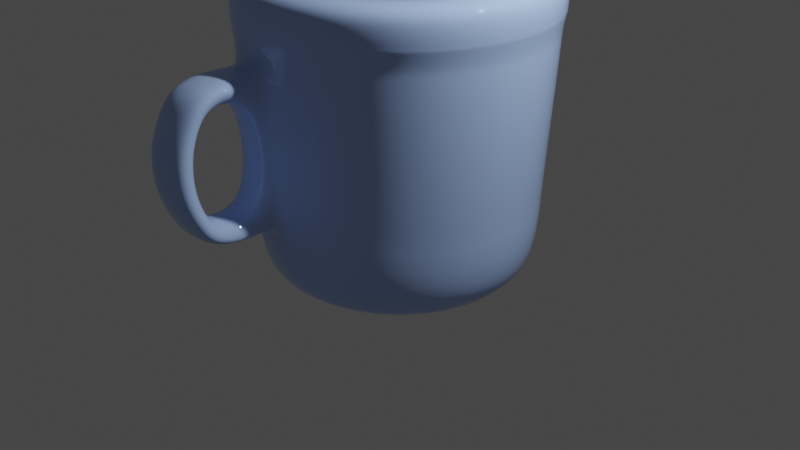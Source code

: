 # Source: cup.blend  (saved by Blender 3.6.11; exported with 4.5.12 LTS)
import bpy
from mathutils import Matrix  # noqa: F401  (used for matrix-valued properties, if any)

bpy.ops.wm.read_factory_settings(use_empty=True)
scene = bpy.context.scene
scene.name = 'Scene'

# ---- collections
col_collection = bpy.data.collections.new('Collection'); scene.collection.children.link(col_collection)

# ---- images (referenced by path relative to the original .blend; pixels are not part of the script)
import os
ASSET_DIR = os.environ.get("B2B_ASSET_DIR", "")  # directory of the original .blend (textures are referenced by path, not embedded)
HERE = os.path.dirname(os.path.abspath(__file__))  # packed textures are extracted next to this script under _unpacked/

def load_image(name, relpath, width, height, colorspace="sRGB"):
    """Load a texture the original file referenced (path relative to the .blend, or extracted next to this script)."""
    p = next((c for c in (os.path.join(HERE, relpath), os.path.join(ASSET_DIR, relpath)) if relpath and os.path.exists(c)), "")
    if p:
        img = bpy.data.images.load(p, check_existing=True)
        img.name = name
    else:  # same state as the original file: an image datablock whose file is absent (Cycles renders it pink)
        img = bpy.data.images.new(name, width, height)
        img.source = "FILE"
        img.filepath = "//" + (relpath or name)
    img.colorspace_settings.name = colorspace
    return img
img_google_logo_667x400_png = load_image('google_logo-667x400.png', 'google_logo-667x400.png', 1024, 1024, 'sRGB')

# ---- materials (node trees are filled in below, after node groups)
mat_material_002 = bpy.data.materials.new('Material.002')
mat_material_002.use_transparent_shadow = False

# ---- node groups
ng_geometry_nodes = bpy.data.node_groups.new('Geometry Nodes', 'GeometryNodeTree')
_s = ng_geometry_nodes.interface.new_socket(name='Geometry', in_out='OUTPUT', socket_type='NodeSocketGeometry')
_s = ng_geometry_nodes.interface.new_socket(name='Geometry', in_out='INPUT', socket_type='NodeSocketGeometry')
ng_geometry_nodes.is_modifier = True
_N = ng_geometry_nodes.nodes; _L = ng_geometry_nodes.links
n0 = _N.new('NodeGroupInput'); n0.name = 'Group Input'; n0.location = (-340, 0)
n1 = _N.new('NodeGroupOutput'); n1.name = 'Group Output'; n1.location = (200, 0)
_L.new(n0.outputs[0], n1.inputs[0])
n1.is_active_output = True

# ---- material node trees
mat_material_002.use_nodes = True; mat_material_002.node_tree.nodes.clear()
_N = mat_material_002.node_tree.nodes; _L = mat_material_002.node_tree.links
n0 = _N.new('ShaderNodeBsdfTransparent'); n0.name = 'Transparent BSDF'; n0.location = (545, 466)
n0.inputs[0].default_value = (1.0, 0.7563, 0.7993, 1.0)
n1 = _N.new('ShaderNodeMixShader'); n1.name = 'Mix Shader'; n1.location = (709, 664)
n2 = _N.new('ShaderNodeMix'); n2.name = 'Mix'; n2.location = (5, 530)
n2.data_type = 'RGBA'
n2.inputs[6].default_value = (0.4159, 0.5845, 1.0, 1.0)
n3 = _N.new('ShaderNodeOutputMaterial'); n3.name = 'Material Output'; n3.location = (1058, 620)
n4 = _N.new('ShaderNodeBsdfPrincipled'); n4.name = 'Principled BSDF'; n4.location = (276, 864)
n4.distribution = 'GGX'
n4.subsurface_method = 'RANDOM_WALK_SKIN'
n4.inputs[2].default_value = 0.0
n4.inputs[3].default_value = 1.45
n4.inputs[11].default_value = 1.01
n4.inputs[27].default_value = (0.0, 0.0, 0.0, 1.0)
n4.inputs[28].default_value = 1.0
n5 = _N.new('ShaderNodeTexImage'); n5.name = 'Image Texture.001'; n5.location = (-384, 614)
n5.image = img_google_logo_667x400_png
n5.extension = 'CLIP'
n6 = _N.new('ShaderNodeMapping'); n6.name = 'Mapping'; n6.location = (-564, 574)
n6.inputs[1].default_value = (0.1, 0.1, 0.0)
n6.inputs[3].default_value = (0.8, 1.0, 1.0)
n7 = _N.new('ShaderNodeTexCoord'); n7.name = 'Texture Coordinate'; n7.location = (-744, 574)
_L.new(n0.outputs[0], n1.inputs[2])
_L.new(n4.outputs[0], n1.inputs[1])
_L.new(n5.outputs[1], n2.inputs[0])
_L.new(n2.outputs[2], n4.inputs[0])
_L.new(n5.outputs[0], n2.inputs[7])
_L.new(n5.outputs[0], n1.inputs[0])
_L.new(n1.outputs[0], n3.inputs[0])
_L.new(n6.outputs[0], n5.inputs[0])
_L.new(n7.outputs[2], n6.inputs[0])
n3.is_active_output = True

# ---- world
world_world = bpy.data.worlds.new('World'); scene.world = world_world
world_world.use_nodes = True; world_world.node_tree.nodes.clear()
_N = world_world.node_tree.nodes; _L = world_world.node_tree.links
n0 = _N.new('ShaderNodeOutputWorld'); n0.name = 'World Output'; n0.location = (300, 300)
n1 = _N.new('ShaderNodeBackground'); n1.name = 'Background'; n1.location = (10, 300)
n1.inputs[0].default_value = (0.05088, 0.05088, 0.05088, 1.0)
_L.new(n1.outputs[0], n0.inputs[0])
n0.is_active_output = True
world_world.color = (0.05088, 0.05088, 0.05088)
world_world.use_sun_shadow = False
world_world.sun_shadow_jitter_overblur = 0.0

# ---- cameras
cam_camera = bpy.data.cameras.new('Camera')
cam_camera.clip_end = 100.0
cam_camera.ortho_scale = 7.314

# ---- lights
light_light = bpy.data.lights.new('Light', 'POINT')
light_light.transmission_factor = 0.0
light_light.energy = 1000.0
light_light.shadow_soft_size = 0.1
light_light.shadow_maximum_resolution = 0.006
light_light.use_absolute_resolution = True

# ---- meshes
me_circle = bpy.data.meshes.new('Circle')
me_circle.from_pydata([(0.0, 1.0, 0.0), (-0.1951, 0.9808, 0.0), (-0.3827, 0.9239, 0.0), (-0.5556, 0.8315, 0.0), (-0.7071, 0.7071, 0.0), (-0.8315, 0.5556, 0.0), (-0.9239, 0.3827, 0.0), (-0.9808, 0.1951, 0.0), (-1.0, 0.0, 0.0), (-0.9808, -0.1951, 0.0), (-0.9239, -0.3827, 0.0), (-0.8315, -0.5556, 0.0), (-0.7071, -0.7071, 0.0), (-0.5556, -0.8315, 0.0), (-0.3827, -0.9239, 0.0), (-0.1951, -0.9808, 0.0), (0.0, -1.0, 0.0), (0.1951, -0.9808, 0.0), (0.3827, -0.9239, 0.0), (0.5556, -0.8315, 0.0), (0.7071, -0.7071, 0.0), (0.8315, -0.5556, 0.0), (0.9239, -0.3827, 0.0), (0.9808, -0.1951, 0.0), (1.0, 0.0, 0.0), (0.9808, 0.1951, 0.0), (0.9239, 0.3827, 0.0), (0.8315, 0.5556, 0.0), (0.7071, 0.7071, 0.0), (0.5556, 0.8315, 0.0), (0.3827, 0.9239, 0.0), (0.1951, 0.9808, 0.0), (0.0, 1.0, 2.614), (-0.1951, 0.9808, 2.614), (-0.3827, 0.9239, 2.614), (-0.5556, 0.8315, 2.614), (-0.7071, 0.7071, 2.614), (-0.8315, 0.5556, 2.614), (-0.9239, 0.3827, 2.614), (-0.9808, 0.1951, 2.614), (-1.0, 0.0, 2.614), (-0.9808, -0.1951, 2.614), (-0.9239, -0.3827, 2.614), (-0.8315, -0.5556, 2.614), (-0.7071, -0.7071, 2.614), (-0.5556, -0.8315, 2.614), (-0.3827, -0.9239, 2.614), (-0.1951, -0.9808, 2.614), (0.0, -1.0, 2.614), (0.1951, -0.9808, 2.614), (0.3827, -0.9239, 2.614), (0.5556, -0.8315, 2.614), (0.7071, -0.7071, 2.614), (0.8315, -0.5556, 2.614), (0.9239, -0.3827, 2.614), (0.9808, -0.1951, 2.614), (1.0, 0.0, 2.614), (0.9808, 0.1951, 2.614), (0.9239, 0.3827, 2.614), (0.8315, 0.5556, 2.614), (0.7071, 0.7071, 2.614), (0.5556, 0.8315, 2.614), (0.3827, 0.9239, 2.614), (0.1951, 0.9808, 2.614), (0.0, 1.0, 0.0), (-0.1951, 0.9808, 0.0), (-0.3827, 0.9239, 0.0), (-0.5556, 0.8315, 0.0), (-0.7071, 0.7071, 0.0), (-0.8315, 0.5556, 0.0), (-0.9239, 0.3827, 0.0), (-0.9808, 0.1951, 0.0), (-1.0, 0.0, 0.0), (-0.9808, -0.1951, 0.0), (-0.9239, -0.3827, 0.0), (-0.8315, -0.5556, 0.0), (-0.7071, -0.7071, 0.0), (-0.5556, -0.8315, 0.0), (-0.3827, -0.9239, 0.0), (-0.1951, -0.9808, 0.0), (0.0, -1.0, 0.0), (0.1951, -0.9808, 0.0), (0.3827, -0.9239, 0.0), (0.5556, -0.8315, 0.0), (0.7071, -0.7071, 0.0), (0.8315, -0.5556, 0.0), (0.9239, -0.3827, 0.0), (0.9808, -0.1951, 0.0), (1.0, 0.0, 0.0), (0.9808, 0.1951, 0.0), (0.9239, 0.3827, 0.0), (0.8315, 0.5556, 0.0), (0.7071, 0.7071, 0.0), (0.5556, 0.8315, 0.0), (0.3827, 0.9239, 0.0), (0.1951, 0.9808, 0.0), (-4.071e-09, 0.6637, 0.0), (-0.1295, 0.651, 0.0), (-0.254, 0.6132, 0.0), (-0.3687, 0.5519, 0.0), (-0.4693, 0.4693, 0.0), (-0.5519, 0.3687, 0.0), (-0.6132, 0.254, 0.0), (-0.651, 0.1295, 0.0), (-0.6637, 5.011e-09, 0.0), (-0.651, -0.1295, 0.0), (-0.6132, -0.254, 0.0), (-0.5519, -0.3687, 0.0), (-0.4693, -0.4693, 0.0), (-0.3687, -0.5519, 0.0), (-0.254, -0.6132, 0.0), (-0.1295, -0.651, 0.0), (-4.071e-09, -0.6637, 0.0), (0.1295, -0.651, 0.0), (0.254, -0.6132, 0.0), (0.3687, -0.5519, 0.0), (0.4693, -0.4693, 0.0), (0.5519, -0.3687, 0.0), (0.6132, -0.254, 0.0), (0.651, -0.1295, 0.0), (0.6637, 5.011e-09, 0.0), (0.651, 0.1295, 0.0), (0.6132, 0.254, 0.0), (0.5519, 0.3687, 0.0), (0.4693, 0.4693, 0.0), (0.3687, 0.5519, 0.0), (0.254, 0.6132, 0.0), (0.1295, 0.651, 0.0), (-2.482e-09, 0.4313, 0.0), (-0.08414, 0.423, 0.0), (-0.165, 0.3985, 0.0), (-0.2396, 0.3586, 0.0), (-0.305, 0.305, 0.0), (-0.3586, 0.2396, 0.0), (-0.3985, 0.165, 0.0), (-0.423, 0.08414, 0.0), (-0.4313, 5.865e-09, 0.0), (-0.423, -0.08414, 0.0), (-0.3985, -0.165, 0.0), (-0.3586, -0.2396, 0.0), (-0.305, -0.305, 0.0), (-0.2396, -0.3586, 0.0), (-0.165, -0.3985, 0.0), (-0.08414, -0.423, 0.0), (-2.482e-09, -0.4313, 0.0), (0.08414, -0.423, 0.0), (0.165, -0.3985, 0.0), (0.2396, -0.3586, 0.0), (0.305, -0.305, 0.0), (0.3586, -0.2396, 0.0), (0.3985, -0.165, 0.0), (0.423, -0.08414, 0.0), (0.4313, 5.865e-09, 0.0), (0.423, 0.08414, 0.0), (0.3985, 0.165, 0.0), (0.3586, 0.2396, 0.0), (0.305, 0.305, 0.0), (0.2396, 0.3586, 0.0), (0.165, 0.3985, 0.0), (0.08414, 0.423, 0.0), (-0.1951, -0.9808, 1.631), (0.0, -1.0, 1.631), (-0.3827, 0.9239, 1.631), (-0.5556, 0.8315, 1.631), (0.5556, 0.8315, 1.631), (0.3827, 0.9239, 1.631), (0.1951, -0.9808, 1.631), (-0.7071, 0.7071, 1.631), (0.1951, 0.9808, 1.631), (0.3827, -0.9239, 1.631), (-0.8315, 0.5556, 1.631), (0.0, 1.0, 1.631), (0.5556, -0.8315, 1.631), (-0.9239, 0.3827, 1.631), (0.7071, -0.7071, 1.631), (-0.9808, 0.1951, 1.631), (0.8315, -0.5556, 1.631), (-1.0, 0.0, 1.631), (0.9239, -0.3827, 1.631), (-0.9808, -0.1951, 1.631), (0.9808, -0.1951, 1.631), (-0.9239, -0.3827, 1.631), (1.0, 0.0, 1.631), (-0.8315, -0.5556, 1.631), (0.9808, 0.1951, 1.631), (-0.7071, -0.7071, 1.631), (0.9239, 0.3827, 1.631), (-0.5556, -0.8315, 1.631), (0.8315, 0.5556, 1.631), (-0.3827, -0.9239, 1.631), (-0.1951, 0.9808, 1.631), (0.7071, 0.7071, 1.631), (0.0, 1.367, -0.3686), (-0.2667, 1.341, -0.3686), (-0.5231, 1.263, -0.3686), (-0.7594, 1.136, -0.3686), (-0.9665, 0.9665, -0.3686), (-1.136, 0.7594, -0.3686), (-1.263, 0.5231, -0.3686), (-1.341, 0.2667, -0.3686), (-1.367, 0.0, -0.3686), (-1.341, -0.2667, -0.3686), (-1.263, -0.5231, -0.3686), (-1.136, -0.7594, -0.3686), (-0.9665, -0.9665, -0.3686), (-0.7594, -1.136, -0.3686), (-0.5231, -1.263, -0.3686), (-0.2667, -1.341, -0.3686), (0.0, -1.367, -0.3686), (0.2667, -1.341, -0.3686), (0.5231, -1.263, -0.3686), (0.7594, -1.136, -0.3686), (0.9665, -0.9665, -0.3686), (1.136, -0.7594, -0.3686), (1.263, -0.5231, -0.3686), (1.341, -0.2667, -0.3686), (1.367, 0.0, -0.3686), (1.341, 0.2667, -0.3686), (1.263, 0.5231, -0.3686), (1.136, 0.7594, -0.3686), (0.9665, 0.9665, -0.3686), (0.7594, 1.136, -0.3686), (0.5231, 1.263, -0.3686), (0.2667, 1.341, -0.3686), (0.0, 1.52, 2.614), (-0.2965, 1.491, 2.614), (-0.5817, 1.404, 2.614), (-0.8445, 1.264, 2.614), (-1.075, 1.075, 2.614), (-1.264, 0.8445, 2.614), (-1.404, 0.5817, 2.614), (-1.491, 0.2965, 2.614), (-1.52, 0.0, 2.614), (-1.491, -0.2965, 2.614), (-1.404, -0.5817, 2.614), (-1.264, -0.8445, 2.614), (-1.075, -1.075, 2.614), (-0.8445, -1.264, 2.614), (-0.5817, -1.404, 2.614), (-0.2965, -1.491, 2.614), (0.0, -1.52, 2.614), (0.2965, -1.491, 2.614), (0.5817, -1.404, 2.614), (0.8445, -1.264, 2.614), (1.075, -1.075, 2.614), (1.264, -0.8445, 2.614), (1.404, -0.5817, 2.614), (1.491, -0.2965, 2.614), (1.52, 0.0, 2.614), (1.491, 0.2965, 2.614), (1.404, 0.5817, 2.614), (1.264, 0.8445, 2.614), (1.075, 1.075, 2.614), (0.8445, 1.264, 2.614), (0.5817, 1.404, 2.614), (0.2965, 1.491, 2.614), (0.0, 1.0, -0.52), (-0.1951, 0.9808, -0.52), (-0.3827, 0.9239, -0.52), (-0.5556, 0.8315, -0.52), (-0.7071, 0.7071, -0.52), (-0.8315, 0.5556, -0.52), (-0.9239, 0.3827, -0.52), (-0.9808, 0.1951, -0.52), (-1.0, 0.0, -0.52), (-0.9808, -0.1951, -0.52), (-0.9239, -0.3827, -0.52), (-0.8315, -0.5556, -0.52), (-0.7071, -0.7071, -0.52), (-0.5556, -0.8315, -0.52), (-0.3827, -0.9239, -0.52), (-0.1951, -0.9808, -0.52), (0.0, -1.0, -0.52), (0.1951, -0.9808, -0.52), (0.3827, -0.9239, -0.52), (0.5556, -0.8315, -0.52), (0.7071, -0.7071, -0.52), (0.8315, -0.5556, -0.52), (0.9239, -0.3827, -0.52), (0.9808, -0.1951, -0.52), (1.0, 0.0, -0.52), (0.9808, 0.1951, -0.52), (0.9239, 0.3827, -0.52), (0.8315, 0.5556, -0.52), (0.7071, 0.7071, -0.52), (0.5556, 0.8315, -0.52), (0.3827, 0.9239, -0.52), (0.1951, 0.9808, -0.52), (-4.071e-09, 0.6637, -0.52), (-0.1295, 0.651, -0.52), (-0.254, 0.6132, -0.52), (-0.3687, 0.5519, -0.52), (-0.4693, 0.4693, -0.52), (-0.5519, 0.3687, -0.52), (-0.6132, 0.254, -0.52), (-0.651, 0.1295, -0.52), (-0.6637, 5.011e-09, -0.52), (-0.651, -0.1295, -0.52), (-0.6132, -0.254, -0.52), (-0.5519, -0.3687, -0.52), (-0.4693, -0.4693, -0.52), (-0.3687, -0.5519, -0.52), (-0.254, -0.6132, -0.52), (-0.1295, -0.651, -0.52), (-4.071e-09, -0.6637, -0.52), (0.1295, -0.651, -0.52), (0.254, -0.6132, -0.52), (0.3687, -0.5519, -0.52), (0.4693, -0.4693, -0.52), (0.5519, -0.3687, -0.52), (0.6132, -0.254, -0.52), (0.651, -0.1295, -0.52), (0.6637, 5.011e-09, -0.52), (0.651, 0.1295, -0.52), (0.6132, 0.254, -0.52), (0.5519, 0.3687, -0.52), (0.4693, 0.4693, -0.52), (0.3687, 0.5519, -0.52), (0.254, 0.6132, -0.52), (0.1295, 0.651, -0.52), (-2.482e-09, 0.4313, -0.52), (-0.08414, 0.423, -0.52), (-0.165, 0.3985, -0.52), (-0.2396, 0.3586, -0.52), (-0.305, 0.305, -0.52), (-0.3586, 0.2396, -0.52), (-0.3985, 0.165, -0.52), (-0.423, 0.08414, -0.52), (-0.4313, 5.865e-09, -0.52), (-0.423, -0.08414, -0.52), (-0.3985, -0.165, -0.52), (-0.3586, -0.2396, -0.52), (-0.305, -0.305, -0.52), (-0.2396, -0.3586, -0.52), (-0.165, -0.3985, -0.52), (-0.08414, -0.423, -0.52), (-2.482e-09, -0.4313, -0.52), (0.08414, -0.423, -0.52), (0.165, -0.3985, -0.52), (0.2396, -0.3586, -0.52), (0.305, -0.305, -0.52), (0.3586, -0.2396, -0.52), (0.3985, -0.165, -0.52), (0.423, -0.08414, -0.52), (0.4313, 5.865e-09, -0.52), (0.423, 0.08414, -0.52), (0.3985, 0.165, -0.52), (0.3586, 0.2396, -0.52), (0.305, 0.305, -0.52), (0.2396, 0.3586, -0.52), (0.165, 0.3985, -0.52), (0.08414, 0.423, -0.52), (-0.2965, -1.58, 1.903), (-0.07979, -1.664, 1.655), (-0.5817, 1.404, 1.903), (-0.8445, 1.264, 1.903), (0.8445, 1.264, 1.903), (0.5817, 1.404, 1.903), (0.2965, -1.491, 1.903), (-1.075, 1.075, 1.903), (0.2965, 1.491, 1.903), (0.5817, -1.404, 1.903), (-1.264, 0.8445, 1.903), (0.0, 1.52, 1.903), (0.8445, -1.264, 1.903), (-1.404, 0.5817, 1.903), (1.075, -1.075, 1.903), (-1.491, 0.2965, 1.903), (1.264, -0.8445, 1.903), (-1.52, 0.0, 1.903), (1.404, -0.5817, 1.903), (-1.491, -0.2965, 1.903), (1.491, -0.2965, 1.903), (-1.404, -0.5817, 1.903), (1.52, 0.0, 1.903), (-1.264, -0.8445, 1.903), (1.491, 0.2965, 1.903), (-1.075, -1.075, 1.903), (1.404, 0.5817, 1.903), (-0.8445, -1.264, 1.903), (1.264, 0.8445, 1.903), (-0.4697, -1.578, 1.655), (-0.2965, 1.491, 1.903), (1.075, 1.075, 1.903), (-0.07979, -1.591, 0.5725), (-0.7863, 1.177, 0.3515), (0.5416, 1.308, 0.3515), (0.2761, -1.388, 0.3515), (-1.001, 1.001, 0.3515), (0.2761, 1.388, 0.3515), (0.5416, -1.308, 0.3515), (-1.177, 0.7863, 0.3515), (0.0, 1.415, 0.3515), (0.7863, -1.177, 0.3515), (-1.308, 0.5416, 0.3515), (1.001, -1.001, 0.3515), (-1.388, 0.2761, 0.3515), (1.177, -0.7863, 0.3515), (-1.415, 0.0, 0.3515), (1.308, -0.5416, 0.3515), (-1.388, -0.2761, 0.3515), (1.388, -0.2761, 0.3515), (-1.308, -0.5416, 0.3515), (1.415, 0.0, 0.3515), (-1.177, -0.7863, 0.3515), (1.388, 0.2761, 0.3515), (-1.001, -1.001, 0.3515), (1.308, 0.5416, 0.3515), (-0.7863, -1.177, 0.3515), (1.177, 0.7863, 0.3515), (-0.4507, -1.51, 0.5724), (-0.2761, 1.388, 0.3515), (1.001, 1.001, 0.3515), (-0.2761, -1.432, 0.3549), (-0.5416, 1.308, 0.3515), (0.7863, 1.177, 0.3515), (-0.2905, -2.196, 0.3549), (-0.2905, -2.2, 1.903), (-0.4697, -2.117, 1.67), (-0.07979, -2.062, 1.67), (-0.07979, -2.062, 0.5874), (-0.4507, -2.117, 0.5873), (0.009287, -1.486, 0.3423), (0.009287, -2.138, 0.3423), (0.009287, -1.59, 1.886), (-0.5692, -1.475, 1.886), (-0.5294, -1.379, 0.3423), (0.009287, -2.138, 1.886), (-0.5692, -2.138, 1.886), (-0.5294, -2.138, 0.3423), (0.008574, -1.488, 0.2827), (-0.7905, 1.183, 0.2912), (0.5445, 1.315, 0.2912), (0.2776, -1.395, 0.2912), (-1.006, 1.006, 0.2912), (0.2776, 1.396, 0.2912), (0.5445, -1.315, 0.2912), (-1.183, 0.7906, 0.2912), (-5.069e-06, 1.423, 0.2912), (0.7905, -1.183, 0.2912), (-1.315, 0.5446, 0.2912), (1.006, -1.006, 0.2912), (-1.396, 0.2776, 0.2912), (1.183, -0.7905, 0.2912), (-1.423, 4.636e-05, 0.2912), (1.315, -0.5445, 0.2912), (-1.396, -0.2775, 0.2912), (1.396, -0.2775, 0.2912), (-1.315, -0.5445, 0.2912), (1.423, 4.636e-05, 0.2912), (-1.183, -0.7905, 0.2912), (1.396, 0.2776, 0.2912), (-1.006, -1.006, 0.2912), (1.315, 0.5446, 0.2912), (-0.7905, -1.183, 0.2912), (1.183, 0.7906, 0.2912), (-0.5332, -1.38, 0.2827), (-0.2776, 1.396, 0.2912), (1.006, 1.006, 0.2912), (-0.2776, -1.447, 0.2943), (-0.5445, 1.315, 0.2912), (0.7905, 1.183, 0.2912), (0.009287, -2.329, 1.645), (0.009287, -2.448, 1.399), (0.009287, -2.478, 1.144), (0.009287, -2.448, 0.8844), (0.009287, -2.329, 0.6166), (-0.5626, -2.329, 1.645), (-0.5559, -2.448, 1.399), (-0.5493, -2.478, 1.144), (-0.5427, -2.448, 0.8844), (-0.536, -2.329, 0.6166), (-0.07979, -2.172, 1.5), (-0.07979, -2.22, 1.324), (-0.07979, -2.235, 1.144), (-0.07979, -2.22, 0.9626), (-0.07979, -2.172, 0.7777), (-0.4666, -2.228, 1.5), (-0.4634, -2.276, 1.324), (-0.4602, -2.291, 1.144), (-0.457, -2.276, 0.9625), (-0.4539, -2.228, 0.7777), (-0.2905, -2.388, 1.662), (-0.2905, -2.508, 1.415), (-0.2905, -2.538, 1.159), (-0.2905, -2.507, 0.8986), (-0.2905, -2.386, 0.6298), (-0.2965, -1.58, 1.881), (-0.3011, -1.589, 2.085), (-0.5817, 1.404, 2.048), (-0.5967, 1.441, 2.236), (0.8445, 1.264, 2.048), (0.8663, 1.297, 2.236), (0.006428, -1.591, 2.07), (0.009652, -1.592, 1.868), (-0.8663, 1.297, 2.236), (-0.8445, 1.264, 2.048), (0.5967, 1.441, 2.236), (0.5817, 1.404, 2.048), (0.3043, -1.53, 2.237), (0.2965, -1.491, 2.045), (-1.103, 1.103, 2.236), (-1.075, 1.075, 2.048), (0.3042, 1.529, 2.236), (0.2965, 1.491, 2.048), (0.5969, -1.441, 2.237), (0.5817, -1.404, 2.045), (-1.296, 0.8664, 2.236), (-1.264, 0.8445, 2.048), (-6.532e-06, 1.559, 2.236), (0.0, 1.52, 2.048), (0.8665, -1.297, 2.237), (0.8445, -1.264, 2.046), (-1.441, 0.5968, 2.236), (-1.404, 0.5817, 2.048), (1.103, -1.103, 2.237), (1.075, -1.075, 2.046), (-1.529, 0.3043, 2.236), (-1.491, 0.2965, 2.048), (1.297, -0.8663, 2.236), (1.264, -0.8445, 2.047), (-1.559, 7.507e-05, 2.236), (-1.52, 0.0, 2.048), (1.441, -0.5967, 2.236), (1.404, -0.5817, 2.047), (-1.529, -0.3041, 2.236), (-1.491, -0.2965, 2.048), (1.529, -0.3041, 2.236), (1.491, -0.2965, 2.047), (-1.441, -0.5967, 2.236), (-1.404, -0.5817, 2.048), (1.559, 7.512e-05, 2.236), (1.52, 0.0, 2.047), (-1.297, -0.8663, 2.236), (-1.264, -0.8445, 2.048), (1.529, 0.3043, 2.236), (1.491, 0.2965, 2.047), (-1.103, -1.103, 2.236), (-1.075, -1.075, 2.048), (1.441, 0.5968, 2.236), (1.404, 0.5817, 2.047), (-0.8664, -1.297, 2.237), (-0.8445, -1.264, 2.048), (1.296, 0.8664, 2.236), (1.264, 0.8445, 2.047), (-0.5817, -1.474, 2.07), (-0.5687, -1.478, 1.867), (-0.3042, 1.529, 2.236), (-0.2965, 1.491, 2.048), (1.103, 1.103, 2.236), (1.075, 1.075, 2.047), (-0.3075, -1.602, 2.228), (-0.307, -1.573, 2.417), (-0.5966, 1.44, 2.236), (-0.6018, 1.453, 2.421), (0.8662, 1.296, 2.236), (0.8736, 1.308, 2.421), (0.002479, -1.592, 2.412), (0.004717, -1.612, 2.222), (-0.8737, 1.308, 2.421), (-0.8662, 1.296, 2.236), (0.6018, 1.453, 2.421), (0.5966, 1.44, 2.236), (0.3068, -1.542, 2.421), (0.3042, -1.529, 2.236), (-1.112, 1.112, 2.421), (-1.102, 1.103, 2.236), (0.3068, 1.542, 2.421), (0.3042, 1.529, 2.236), (0.6018, -1.453, 2.421), (0.5966, -1.44, 2.236), (-1.308, 0.8737, 2.421), (-1.296, 0.8663, 2.236), (-8.742e-06, 1.573, 2.421), (-6.508e-06, 1.559, 2.236), (0.8736, -1.307, 2.421), (0.8662, -1.296, 2.236), (-1.453, 0.6019, 2.421), (-1.44, 0.5967, 2.236), (1.112, -1.112, 2.421), (1.102, -1.102, 2.236), (-1.542, 0.3069, 2.421), (-1.529, 0.3042, 2.236), (1.307, -0.8735, 2.421), (1.296, -0.8661, 2.236), (-1.573, 0.0001004, 2.421), (-1.559, 7.468e-05, 2.236), (1.453, -0.6017, 2.421), (1.44, -0.5966, 2.236), (-1.542, -0.3067, 2.421), (-1.529, -0.3041, 2.236), (1.542, -0.3067, 2.421), (1.529, -0.3041, 2.236), (-1.453, -0.6017, 2.421), (-1.44, -0.5966, 2.236), (1.573, 0.0001003, 2.421), (1.559, 7.468e-05, 2.236), (-1.308, -0.8736, 2.42), (-1.296, -0.8661, 2.236), (1.542, 0.3069, 2.421), (1.529, 0.3042, 2.236), (-1.112, -1.112, 2.42), (-1.102, -1.102, 2.236), (1.453, 0.6019, 2.421), (1.44, 0.5967, 2.236), (-0.8737, -1.307, 2.42), (-0.8662, -1.296, 2.236), (1.307, 0.8737, 2.421), (1.296, 0.8663, 2.236), (-0.5989, -1.473, 2.412), (-0.597, -1.492, 2.222), (-0.3068, 1.542, 2.421), (-0.3042, 1.529, 2.236), (1.112, 1.112, 2.421), (1.102, 1.103, 2.236)], [], [(161, 160, 47, 48), (163, 162, 34, 35), (165, 164, 61, 62), (166, 161, 48, 49), (167, 163, 35, 36), (168, 165, 62, 63), (169, 166, 49, 50), (170, 167, 36, 37), (171, 168, 63, 32), (172, 169, 50, 51), (173, 170, 37, 38), (174, 172, 51, 52), (175, 173, 38, 39), (176, 174, 52, 53), (177, 175, 39, 40), (178, 176, 53, 54), (179, 177, 40, 41), (180, 178, 54, 55), (181, 179, 41, 42), (182, 180, 55, 56), (183, 181, 42, 43), (184, 182, 56, 57), (185, 183, 43, 44), (186, 184, 57, 58), (187, 185, 44, 45), (188, 186, 58, 59), (189, 187, 45, 46), (190, 171, 32, 33), (191, 188, 59, 60), (160, 189, 46, 47), (162, 190, 33, 34), (164, 191, 60, 61), (15, 16, 80, 79), (2, 3, 67, 66), (29, 30, 94, 93), (16, 17, 81, 80), (3, 4, 68, 67), (30, 31, 95, 94), (17, 18, 82, 81), (4, 5, 69, 68), (31, 0, 64, 95), (18, 19, 83, 82), (5, 6, 70, 69), (19, 20, 84, 83), (6, 7, 71, 70), (20, 21, 85, 84), (7, 8, 72, 71), (21, 22, 86, 85), (8, 9, 73, 72), (22, 23, 87, 86), (9, 10, 74, 73), (23, 24, 88, 87), (10, 11, 75, 74), (24, 25, 89, 88), (11, 12, 76, 75), (25, 26, 90, 89), (12, 13, 77, 76), (26, 27, 91, 90), (13, 14, 78, 77), (0, 1, 65, 64), (27, 28, 92, 91), (14, 15, 79, 78), (1, 2, 66, 65), (28, 29, 93, 92), (77, 78, 110, 109), (64, 65, 97, 96), (91, 92, 124, 123), (78, 79, 111, 110), (65, 66, 98, 97), (92, 93, 125, 124), (79, 80, 112, 111), (66, 67, 99, 98), (93, 94, 126, 125), (80, 81, 113, 112), (67, 68, 100, 99), (94, 95, 127, 126), (81, 82, 114, 113), (68, 69, 101, 100), (95, 64, 96, 127), (82, 83, 115, 114), (69, 70, 102, 101), (83, 84, 116, 115), (70, 71, 103, 102), (84, 85, 117, 116), (71, 72, 104, 103), (85, 86, 118, 117), (72, 73, 105, 104), (86, 87, 119, 118), (73, 74, 106, 105), (87, 88, 120, 119), (74, 75, 107, 106), (88, 89, 121, 120), (75, 76, 108, 107), (89, 90, 122, 121), (76, 77, 109, 108), (90, 91, 123, 122), (112, 113, 145, 144), (99, 100, 132, 131), (126, 127, 159, 158), (113, 114, 146, 145), (100, 101, 133, 132), (127, 96, 128, 159), (114, 115, 147, 146), (101, 102, 134, 133), (115, 116, 148, 147), (102, 103, 135, 134), (116, 117, 149, 148), (103, 104, 136, 135), (117, 118, 150, 149), (104, 105, 137, 136), (118, 119, 151, 150), (105, 106, 138, 137), (119, 120, 152, 151), (106, 107, 139, 138), (120, 121, 153, 152), (107, 108, 140, 139), (121, 122, 154, 153), (108, 109, 141, 140), (122, 123, 155, 154), (109, 110, 142, 141), (96, 97, 129, 128), (123, 124, 156, 155), (110, 111, 143, 142), (97, 98, 130, 129), (124, 125, 157, 156), (111, 112, 144, 143), (98, 99, 131, 130), (125, 126, 158, 157), (129, 130, 131, 132, 133, 134, 135, 136, 137, 138, 139, 140, 141, 142, 143, 144, 145, 146, 147, 148, 149, 150, 151, 152, 153, 154, 155, 156, 157, 158, 159, 128), (29, 28, 191, 164), (2, 1, 190, 162), (15, 14, 189, 160), (28, 27, 188, 191), (1, 0, 171, 190), (14, 13, 187, 189), (27, 26, 186, 188), (13, 12, 185, 187), (26, 25, 184, 186), (12, 11, 183, 185), (25, 24, 182, 184), (11, 10, 181, 183), (24, 23, 180, 182), (10, 9, 179, 181), (23, 22, 178, 180), (9, 8, 177, 179), (22, 21, 176, 178), (8, 7, 175, 177), (21, 20, 174, 176), (7, 6, 173, 175), (20, 19, 172, 174), (6, 5, 170, 173), (19, 18, 169, 172), (0, 31, 168, 171), (5, 4, 167, 170), (18, 17, 166, 169), (31, 30, 165, 168), (4, 3, 163, 167), (17, 16, 161, 166), (30, 29, 164, 165), (3, 2, 162, 163), (16, 15, 160, 161), (554, 226, 225, 611), (556, 253, 252, 613), (563, 241, 240, 557), (565, 228, 227, 559), (567, 255, 254, 561), (569, 242, 241, 563), (571, 229, 228, 565), (573, 224, 255, 567), (575, 243, 242, 569), (577, 230, 229, 571), (611, 225, 224, 573), (581, 231, 230, 577), (583, 245, 244, 579), (585, 232, 231, 581), (587, 246, 245, 583), (589, 233, 232, 585), (591, 247, 246, 587), (593, 234, 233, 589), (595, 248, 247, 591), (597, 235, 234, 593), (599, 249, 248, 595), (601, 236, 235, 597), (603, 250, 249, 599), (605, 237, 236, 601), (607, 251, 250, 603), (609, 238, 237, 605), (613, 252, 251, 607), (579, 244, 243, 575), (557, 240, 239, 552), (559, 227, 226, 554), (561, 254, 253, 556), (207, 271, 272, 208), (194, 258, 259, 195), (221, 285, 286, 222), (208, 272, 273, 209), (195, 259, 260, 196), (222, 286, 287, 223), (209, 273, 274, 210), (196, 260, 261, 197), (223, 287, 256, 192), (210, 274, 275, 211), (197, 261, 262, 198), (211, 275, 276, 212), (198, 262, 263, 199), (212, 276, 277, 213), (199, 263, 264, 200), (213, 277, 278, 214), (200, 264, 265, 201), (214, 278, 279, 215), (201, 265, 266, 202), (215, 279, 280, 216), (202, 266, 267, 203), (216, 280, 281, 217), (203, 267, 268, 204), (217, 281, 282, 218), (204, 268, 269, 205), (218, 282, 283, 219), (205, 269, 270, 206), (192, 256, 257, 193), (219, 283, 284, 220), (206, 270, 271, 207), (193, 257, 258, 194), (220, 284, 285, 221), (269, 301, 302, 270), (256, 288, 289, 257), (283, 315, 316, 284), (270, 302, 303, 271), (257, 289, 290, 258), (284, 316, 317, 285), (271, 303, 304, 272), (258, 290, 291, 259), (285, 317, 318, 286), (272, 304, 305, 273), (259, 291, 292, 260), (286, 318, 319, 287), (273, 305, 306, 274), (260, 292, 293, 261), (287, 319, 288, 256), (274, 306, 307, 275), (261, 293, 294, 262), (275, 307, 308, 276), (262, 294, 295, 263), (276, 308, 309, 277), (263, 295, 296, 264), (277, 309, 310, 278), (264, 296, 297, 265), (278, 310, 311, 279), (265, 297, 298, 266), (279, 311, 312, 280), (266, 298, 299, 267), (280, 312, 313, 281), (267, 299, 300, 268), (281, 313, 314, 282), (268, 300, 301, 269), (282, 314, 315, 283), (304, 336, 337, 305), (291, 323, 324, 292), (318, 350, 351, 319), (305, 337, 338, 306), (292, 324, 325, 293), (319, 351, 320, 288), (306, 338, 339, 307), (293, 325, 326, 294), (307, 339, 340, 308), (294, 326, 327, 295), (308, 340, 341, 309), (295, 327, 328, 296), (309, 341, 342, 310), (296, 328, 329, 297), (310, 342, 343, 311), (297, 329, 330, 298), (311, 343, 344, 312), (298, 330, 331, 299), (312, 344, 345, 313), (299, 331, 332, 300), (313, 345, 346, 314), (300, 332, 333, 301), (314, 346, 347, 315), (301, 333, 334, 302), (288, 320, 321, 289), (315, 347, 348, 316), (302, 334, 335, 303), (289, 321, 322, 290), (316, 348, 349, 317), (303, 335, 336, 304), (290, 322, 323, 291), (317, 349, 350, 318), (321, 320, 351, 350, 349, 348, 347, 346, 345, 344, 343, 342, 341, 340, 339, 338, 337, 336, 335, 334, 333, 332, 331, 330, 329, 328, 327, 326, 325, 324, 323, 322), (415, 356, 383, 412), (414, 354, 382, 411), (426, 413, 416, 429), (412, 383, 380, 409), (411, 382, 363, 392), (426, 425, 379, 408), (409, 380, 378, 407), (408, 379, 377, 406), (407, 378, 376, 405), (406, 377, 375, 404), (405, 376, 374, 403), (404, 375, 373, 402), (403, 374, 372, 401), (402, 373, 371, 400), (401, 372, 370, 399), (400, 371, 369, 398), (399, 370, 368, 397), (398, 369, 367, 396), (397, 368, 366, 395), (396, 367, 365, 394), (395, 366, 364, 393), (394, 365, 362, 391), (393, 364, 361, 390), (392, 363, 360, 389), (391, 362, 359, 388), (390, 361, 358, 387), (389, 360, 357, 386), (388, 359, 355, 385), (387, 358, 424, 422), (386, 357, 356, 415), (385, 355, 354, 414), (413, 422, 423, 416), (33, 32, 224, 225), (34, 33, 225, 226), (35, 34, 226, 227), (36, 35, 227, 228), (37, 36, 228, 229), (38, 37, 229, 230), (39, 38, 230, 231), (40, 39, 231, 232), (41, 40, 232, 233), (42, 41, 233, 234), (43, 42, 234, 235), (44, 43, 235, 236), (45, 44, 236, 237), (46, 45, 237, 238), (47, 46, 238, 239), (48, 47, 239, 240), (49, 48, 240, 241), (50, 49, 241, 242), (51, 50, 242, 243), (52, 51, 243, 244), (53, 52, 244, 245), (54, 53, 245, 246), (55, 54, 246, 247), (56, 55, 247, 248), (57, 56, 248, 249), (58, 57, 249, 250), (59, 58, 250, 251), (60, 59, 251, 252), (61, 60, 252, 253), (62, 61, 253, 254), (63, 62, 254, 255), (32, 63, 255, 224), (430, 422, 413, 459), (431, 385, 414, 460), (432, 386, 415, 461), (433, 387, 422, 430), (434, 388, 385, 431), (435, 389, 386, 432), (436, 390, 387, 433), (437, 391, 388, 434), (438, 392, 389, 435), (439, 393, 390, 436), (440, 394, 391, 437), (441, 395, 393, 439), (442, 396, 394, 440), (443, 397, 395, 441), (444, 398, 396, 442), (445, 399, 397, 443), (446, 400, 398, 444), (447, 401, 399, 445), (448, 402, 400, 446), (449, 403, 401, 447), (450, 404, 402, 448), (451, 405, 403, 449), (452, 406, 404, 450), (453, 407, 405, 451), (454, 408, 406, 452), (455, 409, 407, 453), (456, 426, 408, 454), (457, 411, 392, 438), (458, 412, 409, 455), (459, 413, 426, 456), (460, 414, 411, 457), (461, 415, 412, 458), (352, 425, 428, 417), (424, 352, 417, 427), (384, 410, 421, 420), (384, 420, 423, 422), (353, 384, 422, 424), (410, 381, 425, 426), (472, 419, 427, 462), (481, 421, 429, 471), (421, 410, 426, 429), (381, 418, 428, 425), (419, 353, 424, 427), (472, 477, 418, 419), (381, 353, 419, 418), (384, 353, 381, 410), (497, 562, 555, 492), (495, 560, 553, 490), (493, 558, 551, 488), (549, 614, 608, 543), (547, 612, 574, 509), (545, 610, 606, 541), (543, 608, 604, 539), (541, 606, 602, 537), (539, 604, 600, 535), (537, 602, 598, 533), (535, 600, 596, 531), (533, 598, 594, 529), (531, 596, 592, 527), (529, 594, 590, 525), (527, 592, 588, 523), (525, 590, 586, 521), (523, 588, 584, 519), (521, 586, 582, 517), (519, 584, 580, 515), (517, 582, 578, 513), (515, 580, 576, 511), (513, 578, 572, 507), (511, 576, 570, 505), (509, 574, 568, 503), (507, 572, 566, 501), (505, 570, 564, 499), (503, 568, 562, 497), (501, 566, 560, 495), (499, 564, 558, 493), (356, 491, 550, 383), (354, 489, 548, 382), (352, 487, 546, 425), (221, 461, 458, 220), (194, 460, 457, 193), (207, 459, 456, 206), (220, 458, 455, 219), (193, 457, 438, 192), (206, 456, 454, 205), (219, 455, 453, 218), (205, 454, 452, 204), (218, 453, 451, 217), (204, 452, 450, 203), (217, 451, 449, 216), (203, 450, 448, 202), (216, 449, 447, 215), (202, 448, 446, 201), (215, 447, 445, 214), (201, 446, 444, 200), (214, 445, 443, 213), (200, 444, 442, 199), (213, 443, 441, 212), (199, 442, 440, 198), (212, 441, 439, 211), (198, 440, 437, 197), (211, 439, 436, 210), (192, 438, 435, 223), (197, 437, 434, 196), (210, 436, 433, 209), (223, 435, 432, 222), (196, 434, 431, 195), (209, 433, 430, 208), (222, 432, 461, 221), (195, 431, 460, 194), (208, 430, 459, 207), (486, 416, 423, 466), (471, 429, 416, 486), (428, 467, 482, 417), (467, 468, 483, 482), (468, 469, 484, 483), (469, 470, 485, 484), (470, 471, 486, 485), (417, 482, 462, 427), (482, 483, 463, 462), (483, 484, 464, 463), (484, 485, 465, 464), (485, 486, 466, 465), (420, 421, 481, 476), (476, 481, 480, 475), (475, 480, 479, 474), (474, 479, 478, 473), (473, 478, 477, 472), (418, 477, 467, 428), (477, 478, 468, 467), (478, 479, 469, 468), (479, 480, 470, 469), (480, 481, 471, 470), (420, 476, 466, 423), (476, 475, 465, 466), (475, 474, 464, 465), (474, 473, 463, 464), (473, 472, 462, 463), (358, 500, 494, 424), (357, 498, 491, 356), (355, 496, 489, 354), (552, 239, 238, 609), (366, 516, 512, 364), (383, 550, 544, 380), (425, 546, 542, 379), (380, 544, 540, 378), (379, 542, 538, 377), (378, 540, 536, 376), (377, 538, 534, 375), (376, 536, 532, 374), (375, 534, 530, 373), (374, 532, 528, 372), (373, 530, 526, 371), (372, 528, 524, 370), (371, 526, 522, 369), (370, 524, 520, 368), (369, 522, 518, 367), (368, 520, 516, 366), (367, 518, 514, 365), (382, 548, 510, 363), (365, 514, 508, 362), (364, 512, 506, 361), (363, 510, 504, 360), (362, 508, 502, 359), (361, 506, 500, 358), (360, 504, 498, 357), (359, 502, 496, 355), (492, 555, 614, 549), (490, 553, 612, 547), (488, 551, 610, 545), (492, 549, 550, 491), (490, 547, 548, 489), (488, 545, 546, 487), (549, 543, 544, 550), (547, 509, 510, 548), (545, 541, 542, 546), (543, 539, 540, 544), (541, 537, 538, 542), (539, 535, 536, 540), (537, 533, 534, 538), (535, 531, 532, 536), (533, 529, 530, 534), (531, 527, 528, 532), (529, 525, 526, 530), (527, 523, 524, 528), (525, 521, 522, 526), (523, 519, 520, 524), (521, 517, 518, 522), (519, 515, 516, 520), (517, 513, 514, 518), (515, 511, 512, 516), (513, 507, 508, 514), (511, 505, 506, 512), (509, 503, 504, 510), (507, 501, 502, 508), (505, 499, 500, 506), (503, 497, 498, 504), (501, 495, 496, 502), (499, 493, 494, 500), (497, 492, 491, 498), (495, 490, 489, 496), (493, 488, 487, 494), (556, 613, 614, 555), (554, 611, 612, 553), (552, 609, 610, 551), (613, 607, 608, 614), (611, 573, 574, 612), (609, 605, 606, 610), (607, 603, 604, 608), (605, 601, 602, 606), (603, 599, 600, 604), (601, 597, 598, 602), (599, 595, 596, 600), (597, 593, 594, 598), (595, 591, 592, 596), (593, 589, 590, 594), (591, 587, 588, 592), (589, 585, 586, 590), (587, 583, 584, 588), (585, 581, 582, 586), (583, 579, 580, 584), (581, 577, 578, 582), (579, 575, 576, 580), (577, 571, 572, 578), (575, 569, 570, 576), (573, 567, 568, 574), (571, 565, 566, 572), (569, 563, 564, 570), (567, 561, 562, 568), (565, 559, 560, 566), (563, 557, 558, 564), (561, 556, 555, 562), (559, 554, 553, 560), (557, 552, 551, 558), (424, 494, 487, 352)])
me_circle.polygons.foreach_set('use_smooth', [True] * 587)
_uv = me_circle.uv_layers.new(name='UVMap')
_uv.uv.foreach_set('vector', [0.1591, -3.012, 0.1595, -3.012, 0.1595, -3.031, 0.1591, -3.031, 0.1986, -3.012, 0.2006, -3.012, 0.2006, -3.031, 0.1986, -3.031, 0.2006, -3.012, 0.1986, -3.012, 0.1986, -3.031, 0.2006, -3.031, 0.1595, -3.012, 0.1591, -3.012, 0.1591, -3.031, 0.1595, -3.031, 0.1959, -3.012, 0.1986, -3.012, 0.1986, -3.031, 0.1959, -3.031, 0.2018, -3.012, 0.2006, -3.012, 0.2006, -3.031, 0.2018, -3.031, 0.1607, -3.012, 0.1595, -3.012, 0.1595, -3.031, 0.1607, -3.031, 0.1926, -3.012, 0.1959, -3.012, 0.1959, -3.031, 0.1926, -3.031, 0.2022, -3.012, 0.2018, -3.012, 0.2018, -3.031, 0.2022, -3.031, 0.1627, -3.012, 0.1607, -3.012, 0.1607, -3.031, 0.1627, -3.031, 0.1889, -3.012, 0.1926, -3.012, 0.1926, -3.031, 0.1889, -3.031, 0.1654, -3.012, 0.1627, -3.012, 0.1627, -3.031, 0.1654, -3.031, 0.1848, -3.012, 0.1889, -3.012, 0.1889, -3.031, 0.1848, -3.031, 0.1687, -3.012, 0.1654, -3.012, 0.1654, -3.031, 0.1687, -3.031, 0.1806, -3.012, 0.1848, -3.012, 0.1848, -3.031, 0.1806, -3.031, 0.1724, -3.012, 0.1687, -3.012, 0.1687, -3.031, 0.1724, -3.031, 0.1764, -3.012, 0.1806, -3.012, 0.1806, -3.031, 0.1764, -3.031, 0.1764, -3.012, 0.1724, -3.012, 0.1724, -3.031, 0.1764, -3.031, 0.1724, -3.012, 0.1764, -3.012, 0.1764, -3.031, 0.1724, -3.031, 0.1806, -3.012, 0.1764, -3.012, 0.1764, -3.031, 0.1806, -3.031, 0.1687, -3.012, 0.1724, -3.012, 0.1724, -3.031, 0.1687, -3.031, 0.1848, -3.012, 0.1806, -3.012, 0.1806, -3.031, 0.1848, -3.031, 0.1654, -3.012, 0.1687, -3.012, 0.1687, -3.031, 0.1654, -3.031, 0.1889, -3.012, 0.1848, -3.012, 0.1848, -3.031, 0.1889, -3.031, 0.1627, -3.012, 0.1654, -3.012, 0.1654, -3.031, 0.1627, -3.031, 0.1926, -3.012, 0.1889, -3.012, 0.1889, -3.031, 0.1926, -3.031, 0.1607, -3.012, 0.1627, -3.012, 0.1627, -3.031, 0.1607, -3.031, 0.2018, -3.012, 0.2022, -3.012, 0.2022, -3.031, 0.2018, -3.031, 0.1959, -3.012, 0.1926, -3.012, 0.1926, -3.031, 0.1959, -3.031, 0.1595, -3.012, 0.1607, -3.012, 0.1607, -3.031, 0.1595, -3.031, 0.2006, -3.012, 0.2018, -3.012, 0.2018, -3.031, 0.2006, -3.031, 0.1986, -3.012, 0.1959, -3.012, 0.1959, -3.031, 0.1986, -3.031, 0.1595, -2.98, 0.1591, -2.98, 0.1591, -2.98, 0.1595, -2.98, 0.2006, -2.98, 0.1986, -2.98, 0.1986, -2.98, 0.2006, -2.98, 0.1986, -2.98, 0.2006, -2.98, 0.2006, -2.98, 0.1986, -2.98, 0.1591, -2.98, 0.1595, -2.98, 0.1595, -2.98, 0.1591, -2.98, 0.1986, -2.98, 0.1959, -2.98, 0.1959, -2.98, 0.1986, -2.98, 0.2006, -2.98, 0.2018, -2.98, 0.2018, -2.98, 0.2006, -2.98, 0.1595, -2.98, 0.1607, -2.98, 0.1607, -2.98, 0.1595, -2.98, 0.1959, -2.98, 0.1926, -2.98, 0.1926, -2.98, 0.1959, -2.98, 0.2018, -2.98, 0.2022, -2.98, 0.2022, -2.98, 0.2018, -2.98, 0.1607, -2.98, 0.1627, -2.98, 0.1627, -2.98, 0.1607, -2.98, 0.1926, -2.98, 0.1889, -2.98, 0.1889, -2.98, 0.1926, -2.98, 0.1627, -2.98, 0.1654, -2.98, 0.1654, -2.98, 0.1627, -2.98, 0.1889, -2.98, 0.1848, -2.98, 0.1848, -2.98, 0.1889, -2.98, 0.1654, -2.98, 0.1687, -2.98, 0.1687, -2.98, 0.1654, -2.98, 0.1848, -2.98, 0.1806, -2.98, 0.1806, -2.98, 0.1848, -2.98, 0.1687, -2.98, 0.1724, -2.98, 0.1724, -2.98, 0.1687, -2.98, 0.1806, -2.98, 0.1764, -2.98, 0.1764, -2.98, 0.1806, -2.98, 0.1724, -2.98, 0.1764, -2.98, 0.1764, -2.98, 0.1724, -2.98, 0.1764, -2.98, 0.1724, -2.98, 0.1724, -2.98, 0.1764, -2.98, 0.1764, -2.98, 0.1806, -2.98, 0.1806, -2.98, 0.1764, -2.98, 0.1724, -2.98, 0.1687, -2.98, 0.1687, -2.98, 0.1724, -2.98, 0.1806, -2.98, 0.1848, -2.98, 0.1848, -2.98, 0.1806, -2.98, 0.1687, -2.98, 0.1654, -2.98, 0.1654, -2.98, 0.1687, -2.98, 0.1848, -2.98, 0.1889, -2.98, 0.1889, -2.98, 0.1848, -2.98, 0.1654, -2.98, 0.1627, -2.98, 0.1627, -2.98, 0.1654, -2.98, 0.1889, -2.98, 0.1926, -2.98, 0.1926, -2.98, 0.1889, -2.98, 0.1627, -2.98, 0.1607, -2.98, 0.1607, -2.98, 0.1627, -2.98, 0.2022, -2.98, 0.2018, -2.98, 0.2018, -2.98, 0.2022, -2.98, 0.1926, -2.98, 0.1959, -2.98, 0.1959, -2.98, 0.1926, -2.98, 0.1607, -2.98, 0.1595, -2.98, 0.1595, -2.98, 0.1607, -2.98, 0.2018, -2.98, 0.2006, -2.98, 0.2006, -2.98, 0.2018, -2.98, 0.1959, -2.98, 0.1986, -2.98, 0.1986, -2.98, 0.1959, -2.98, 0.1627, -2.98, 0.1607, -2.98, 0.1674, -2.98, 0.1687, -2.98, 0.2022, -2.98, 0.2018, -2.98, 0.1947, -2.98, 0.1949, -2.98, 0.1926, -2.98, 0.1959, -2.98, 0.1908, -2.98, 0.1886, -2.98, 0.1607, -2.98, 0.1595, -2.98, 0.1666, -2.98, 0.1674, -2.98, 0.2018, -2.98, 0.2006, -2.98, 0.1939, -2.98, 0.1947, -2.98, 0.1959, -2.98, 0.1986, -2.98, 0.1925, -2.98, 0.1908, -2.98, 0.1595, -2.98, 0.1591, -2.98, 0.1663, -2.98, 0.1666, -2.98, 0.2006, -2.98, 0.1986, -2.98, 0.1925, -2.98, 0.1939, -2.98, 0.1986, -2.98, 0.2006, -2.98, 0.1939, -2.98, 0.1925, -2.98, 0.1591, -2.98, 0.1595, -2.98, 0.1666, -2.98, 0.1663, -2.98, 0.1986, -2.98, 0.1959, -2.98, 0.1908, -2.98, 0.1925, -2.98, 0.2006, -2.98, 0.2018, -2.98, 0.1947, -2.98, 0.1939, -2.98, 0.1595, -2.98, 0.1607, -2.98, 0.1674, -2.98, 0.1666, -2.98, 0.1959, -2.98, 0.1926, -2.98, 0.1886, -2.98, 0.1908, -2.98, 0.2018, -2.98, 0.2022, -2.98, 0.1949, -2.98, 0.1947, -2.98, 0.1607, -2.98, 0.1627, -2.98, 0.1687, -2.98, 0.1674, -2.98, 0.1926, -2.98, 0.1889, -2.98, 0.1861, -2.98, 0.1886, -2.98, 0.1627, -2.98, 0.1654, -2.98, 0.1705, -2.98, 0.1687, -2.98, 0.1889, -2.98, 0.1848, -2.98, 0.1834, -2.98, 0.1861, -2.98, 0.1654, -2.98, 0.1687, -2.98, 0.1727, -2.98, 0.1705, -2.98, 0.1848, -2.98, 0.1806, -2.98, 0.1806, -2.98, 0.1834, -2.98, 0.1687, -2.98, 0.1724, -2.98, 0.1752, -2.98, 0.1727, -2.98, 0.1806, -2.98, 0.1764, -2.98, 0.1778, -2.98, 0.1806, -2.98, 0.1724, -2.98, 0.1764, -2.98, 0.1778, -2.98, 0.1752, -2.98, 0.1764, -2.98, 0.1724, -2.98, 0.1752, -2.98, 0.1778, -2.98, 0.1764, -2.98, 0.1806, -2.98, 0.1806, -2.98, 0.1778, -2.98, 0.1724, -2.98, 0.1687, -2.98, 0.1727, -2.98, 0.1752, -2.98, 0.1806, -2.98, 0.1848, -2.98, 0.1834, -2.98, 0.1806, -2.98, 0.1687, -2.98, 0.1654, -2.98, 0.1705, -2.98, 0.1727, -2.98, 0.1848, -2.98, 0.1889, -2.98, 0.1861, -2.98, 0.1834, -2.98, 0.1654, -2.98, 0.1627, -2.98, 0.1687, -2.98, 0.1705, -2.98, 0.1889, -2.98, 0.1926, -2.98, 0.1886, -2.98, 0.1861, -2.98, 0.1663, -2.98, 0.1666, -2.98, 0.1715, -2.98, 0.1713, -2.98, 0.1925, -2.98, 0.1908, -2.98, 0.1872, -2.98, 0.1884, -2.98, 0.1939, -2.98, 0.1947, -2.98, 0.1898, -2.98, 0.1892, -2.98, 0.1666, -2.98, 0.1674, -2.98, 0.172, -2.98, 0.1715, -2.98, 0.1908, -2.98, 0.1886, -2.98, 0.1858, -2.98, 0.1872, -2.98, 0.1947, -2.98, 0.1949, -2.98, 0.1899, -2.98, 0.1898, -2.98, 0.1674, -2.98, 0.1687, -2.98, 0.1729, -2.98, 0.172, -2.98, 0.1886, -2.98, 0.1861, -2.98, 0.1842, -2.98, 0.1858, -2.98, 0.1687, -2.98, 0.1705, -2.98, 0.1741, -2.98, 0.1729, -2.98, 0.1861, -2.98, 0.1834, -2.98, 0.1825, -2.98, 0.1842, -2.98, 0.1705, -2.98, 0.1727, -2.98, 0.1755, -2.98, 0.1741, -2.98, 0.1834, -2.98, 0.1806, -2.98, 0.1806, -2.98, 0.1825, -2.98, 0.1727, -2.98, 0.1752, -2.98, 0.1771, -2.98, 0.1755, -2.98, 0.1806, -2.98, 0.1778, -2.98, 0.1788, -2.98, 0.1806, -2.98, 0.1752, -2.98, 0.1778, -2.98, 0.1788, -2.98, 0.1771, -2.98, 0.1778, -2.98, 0.1752, -2.98, 0.1771, -2.98, 0.1788, -2.98, 0.1778, -2.98, 0.1806, -2.98, 0.1806, -2.98, 0.1788, -2.98, 0.1752, -2.98, 0.1727, -2.98, 0.1755, -2.98, 0.1771, -2.98, 0.1806, -2.98, 0.1834, -2.98, 0.1825, -2.98, 0.1806, -2.98, 0.1727, -2.98, 0.1705, -2.98, 0.1741, -2.98, 0.1755, -2.98, 0.1834, -2.98, 0.1861, -2.98, 0.1842, -2.98, 0.1825, -2.98, 0.1705, -2.98, 0.1687, -2.98, 0.1729, -2.98, 0.1741, -2.98, 0.1861, -2.98, 0.1886, -2.98, 0.1858, -2.98, 0.1842, -2.98, 0.1687, -2.98, 0.1674, -2.98, 0.172, -2.98, 0.1729, -2.98, 0.1949, -2.98, 0.1947, -2.98, 0.1898, -2.98, 0.1899, -2.98, 0.1886, -2.98, 0.1908, -2.98, 0.1872, -2.98, 0.1858, -2.98, 0.1674, -2.98, 0.1666, -2.98, 0.1715, -2.98, 0.172, -2.98, 0.1947, -2.98, 0.1939, -2.98, 0.1892, -2.98, 0.1898, -2.98, 0.1908, -2.98, 0.1925, -2.98, 0.1884, -2.98, 0.1872, -2.98, 0.1666, -2.98, 0.1663, -2.98, 0.1713, -2.98, 0.1715, -2.98, 0.1939, -2.98, 0.1925, -2.98, 0.1884, -2.98, 0.1892, -2.98, 0.1925, -2.98, 0.1939, -2.98, 0.1892, -2.98, 0.1884, -2.98, 0.1898, -2.98, 0.1892, -2.98, 0.1884, -2.98, 0.1872, -2.98, 0.1858, -2.98, 0.1842, -2.98, 0.1825, -2.98, 0.1806, -2.98, 0.1788, -2.98, 0.1771, -2.98, 0.1755, -2.98, 0.1741, -2.98, 0.1729, -2.98, 0.172, -2.98, 0.1715, -2.98, 0.1713, -2.98, 0.1715, -2.98, 0.172, -2.98, 0.1729, -2.98, 0.1741, -2.98, 0.1755, -2.98, 0.1771, -2.98, 0.1788, -2.98, 0.1806, -2.98, 0.1825, -2.98, 0.1842, -2.98, 0.1858, -2.98, 0.1872, -2.98, 0.1884, -2.98, 0.1892, -2.98, 0.1898, -2.98, 0.1899, -2.98, 0.1986, -2.98, 0.1959, -2.98, 0.1959, -3.012, 0.1986, -3.012, 0.2006, -2.98, 0.2018, -2.98, 0.2018, -3.012, 0.2006, -3.012, 0.1595, -2.98, 0.1607, -2.98, 0.1607, -3.012, 0.1595, -3.012, 0.1959, -2.98, 0.1926, -2.98, 0.1926, -3.012, 0.1959, -3.012, 0.2018, -2.98, 0.2022, -2.98, 0.2022, -3.012, 0.2018, -3.012, 0.1607, -2.98, 0.1627, -2.98, 0.1627, -3.012, 0.1607, -3.012, 0.1926, -2.98, 0.1889, -2.98, 0.1889, -3.012, 0.1926, -3.012, 0.1627, -2.98, 0.1654, -2.98, 0.1654, -3.012, 0.1627, -3.012, 0.1889, -2.98, 0.1848, -2.98, 0.1848, -3.012, 0.1889, -3.012, 0.1654, -2.98, 0.1687, -2.98, 0.1687, -3.012, 0.1654, -3.012, 0.1848, -2.98, 0.1806, -2.98, 0.1806, -3.012, 0.1848, -3.012, 0.1687, -2.98, 0.1724, -2.98, 0.1724, -3.012, 0.1687, -3.012, 0.1806, -2.98, 0.1764, -2.98, 0.1764, -3.012, 0.1806, -3.012, 0.1724, -2.98, 0.1764, -2.98, 0.1764, -3.012, 0.1724, -3.012, 0.1764, -2.98, 0.1724, -2.98, 0.1724, -3.012, 0.1764, -3.012, 0.1764, -2.98, 0.1806, -2.98, 0.1806, -3.012, 0.1764, -3.012, 0.1724, -2.98, 0.1687, -2.98, 0.1687, -3.012, 0.1724, -3.012, 0.1806, -2.98, 0.1848, -2.98, 0.1848, -3.012, 0.1806, -3.012, 0.1687, -2.98, 0.1654, -2.98, 0.1654, -3.012, 0.1687, -3.012, 0.1848, -2.98, 0.1889, -2.98, 0.1889, -3.012, 0.1848, -3.012, 0.1654, -2.98, 0.1627, -2.98, 0.1627, -3.012, 0.1654, -3.012, 0.1889, -2.98, 0.1926, -2.98, 0.1926, -3.012, 0.1889, -3.012, 0.1627, -2.98, 0.1607, -2.98, 0.1607, -3.012, 0.1627, -3.012, 0.2022, -2.98, 0.2018, -2.98, 0.2018, -3.012, 0.2022, -3.012, 0.1926, -2.98, 0.1959, -2.98, 0.1959, -3.012, 0.1926, -3.012, 0.1607, -2.98, 0.1595, -2.98, 0.1595, -3.012, 0.1607, -3.012, 0.2018, -2.98, 0.2006, -2.98, 0.2006, -3.012, 0.2018, -3.012, 0.1959, -2.98, 0.1986, -2.98, 0.1986, -3.012, 0.1959, -3.012, 0.1595, -2.98, 0.1591, -2.98, 0.1591, -3.012, 0.1595, -3.012, 0.2006, -2.98, 0.1986, -2.98, 0.1986, -3.012, 0.2006, -3.012, 0.1986, -2.98, 0.2006, -2.98, 0.2006, -3.012, 0.1986, -3.012, 0.1591, -2.98, 0.1595, -2.98, 0.1595, -3.012, 0.1591, -3.012, 0.212, -3.028, 0.2109, -3.031, 0.2128, -3.031, 0.2139, -3.028, 0.2088, -3.028, 0.2079, -3.031, 0.2038, -3.031, 0.2046, -3.028, 0.1474, -3.028, 0.1485, -3.031, 0.1479, -3.031, 0.1463, -3.027, 0.2046, -3.028, 0.2038, -3.031, 0.2079, -3.031, 0.2088, -3.028, 0.2139, -3.028, 0.2128, -3.031, 0.2109, -3.031, 0.212, -3.028, 0.1493, -3.028, 0.1504, -3.031, 0.1485, -3.031, 0.1474, -3.028, 0.1995, -3.028, 0.1988, -3.031, 0.2038, -3.031, 0.2046, -3.028, 0.2145, -3.028, 0.2134, -3.031, 0.2128, -3.031, 0.2139, -3.028, 0.1525, -3.028, 0.1534, -3.031, 0.1504, -3.031, 0.1493, -3.028, 0.1936, -3.028, 0.1932, -3.031, 0.1988, -3.031, 0.1995, -3.028, 0.2139, -3.028, 0.2128, -3.031, 0.2134, -3.031, 0.2145, -3.028, 0.1873, -3.028, 0.187, -3.031, 0.1932, -3.031, 0.1936, -3.028, 0.1618, -3.028, 0.1624, -3.031, 0.1575, -3.031, 0.1567, -3.028, 0.1806, -3.028, 0.1806, -3.031, 0.187, -3.031, 0.1873, -3.028, 0.1677, -3.028, 0.1681, -3.031, 0.1624, -3.031, 0.1618, -3.028, 0.174, -3.028, 0.1742, -3.031, 0.1806, -3.031, 0.1806, -3.028, 0.174, -3.028, 0.1742, -3.031, 0.1681, -3.031, 0.1677, -3.028, 0.1677, -3.028, 0.1681, -3.031, 0.1742, -3.031, 0.174, -3.028, 0.1806, -3.028, 0.1806, -3.031, 0.1742, -3.031, 0.174, -3.028, 0.1618, -3.028, 0.1624, -3.031, 0.1681, -3.031, 0.1677, -3.028, 0.1873, -3.028, 0.187, -3.031, 0.1806, -3.031, 0.1806, -3.028, 0.1567, -3.028, 0.1575, -3.031, 0.1624, -3.031, 0.1618, -3.028, 0.1936, -3.028, 0.1932, -3.031, 0.187, -3.031, 0.1873, -3.028, 0.1524, -3.028, 0.1534, -3.031, 0.1575, -3.031, 0.1567, -3.028, 0.1995, -3.028, 0.1988, -3.031, 0.1932, -3.031, 0.1936, -3.028, 0.1489, -3.027, 0.1504, -3.031, 0.1534, -3.031, 0.1524, -3.028, 0.2046, -3.028, 0.2038, -3.031, 0.1988, -3.031, 0.1995, -3.028, 0.1567, -3.028, 0.1575, -3.031, 0.1534, -3.031, 0.1525, -3.028, 0.1463, -3.027, 0.1479, -3.031, 0.1485, -3.031, 0.1467, -3.027, 0.2088, -3.028, 0.2079, -3.031, 0.2109, -3.031, 0.212, -3.028, 0.212, -3.028, 0.2109, -3.031, 0.2079, -3.031, 0.2088, -3.028, 0.1517, -2.973, 0.1595, -2.97, 0.1591, -2.97, 0.1512, -2.973, 0.2079, -2.973, 0.2006, -2.97, 0.1986, -2.97, 0.2051, -2.973, 0.2051, -2.973, 0.1986, -2.97, 0.2006, -2.97, 0.2079, -2.973, 0.1512, -2.973, 0.1591, -2.97, 0.1595, -2.97, 0.1517, -2.973, 0.2051, -2.973, 0.1986, -2.97, 0.1959, -2.97, 0.2015, -2.973, 0.2079, -2.973, 0.2006, -2.97, 0.2018, -2.97, 0.2095, -2.973, 0.1517, -2.973, 0.1595, -2.97, 0.1607, -2.97, 0.1534, -2.973, 0.2015, -2.973, 0.1959, -2.97, 0.1926, -2.97, 0.197, -2.973, 0.2095, -2.973, 0.2018, -2.97, 0.2022, -2.97, 0.2101, -2.973, 0.1534, -2.973, 0.1607, -2.97, 0.1627, -2.97, 0.1561, -2.973, 0.197, -2.973, 0.1926, -2.97, 0.1889, -2.97, 0.1919, -2.973, 0.1561, -2.973, 0.1627, -2.97, 0.1654, -2.97, 0.1598, -2.973, 0.1919, -2.973, 0.1889, -2.97, 0.1848, -2.97, 0.1864, -2.973, 0.1598, -2.973, 0.1654, -2.97, 0.1687, -2.97, 0.1643, -2.973, 0.1864, -2.973, 0.1848, -2.97, 0.1806, -2.97, 0.1806, -2.973, 0.1643, -2.973, 0.1687, -2.97, 0.1724, -2.97, 0.1694, -2.973, 0.1806, -2.973, 0.1806, -2.97, 0.1764, -2.97, 0.1749, -2.973, 0.1694, -2.973, 0.1724, -2.97, 0.1764, -2.97, 0.1749, -2.973, 0.1749, -2.973, 0.1764, -2.97, 0.1724, -2.97, 0.1694, -2.973, 0.1749, -2.973, 0.1764, -2.97, 0.1806, -2.97, 0.1806, -2.973, 0.1694, -2.973, 0.1724, -2.97, 0.1687, -2.97, 0.1643, -2.973, 0.1806, -2.973, 0.1806, -2.97, 0.1848, -2.97, 0.1864, -2.973, 0.1643, -2.973, 0.1687, -2.97, 0.1654, -2.97, 0.1598, -2.973, 0.1864, -2.973, 0.1848, -2.97, 0.1889, -2.97, 0.1919, -2.973, 0.1598, -2.973, 0.1654, -2.97, 0.1627, -2.97, 0.1561, -2.973, 0.1919, -2.973, 0.1889, -2.97, 0.1926, -2.97, 0.197, -2.973, 0.1561, -2.973, 0.1627, -2.97, 0.1607, -2.97, 0.1534, -2.973, 0.2101, -2.973, 0.2022, -2.97, 0.2018, -2.97, 0.2095, -2.973, 0.197, -2.973, 0.1926, -2.97, 0.1959, -2.97, 0.2015, -2.973, 0.1534, -2.973, 0.1607, -2.97, 0.1595, -2.97, 0.1517, -2.973, 0.2095, -2.973, 0.2018, -2.97, 0.2006, -2.97, 0.2079, -2.973, 0.2015, -2.973, 0.1959, -2.97, 0.1986, -2.97, 0.2051, -2.973, 0.1627, -2.97, 0.1687, -2.97, 0.1674, -2.97, 0.1607, -2.97, 0.2022, -2.97, 0.1949, -2.97, 0.1947, -2.97, 0.2018, -2.97, 0.1926, -2.97, 0.1886, -2.97, 0.1908, -2.97, 0.1959, -2.97, 0.1607, -2.97, 0.1674, -2.97, 0.1666, -2.97, 0.1595, -2.97, 0.2018, -2.97, 0.1947, -2.97, 0.1939, -2.97, 0.2006, -2.97, 0.1959, -2.97, 0.1908, -2.97, 0.1925, -2.97, 0.1986, -2.97, 0.1595, -2.97, 0.1666, -2.97, 0.1663, -2.97, 0.1591, -2.97, 0.2006, -2.97, 0.1939, -2.97, 0.1925, -2.97, 0.1986, -2.97, 0.1986, -2.97, 0.1925, -2.97, 0.1939, -2.97, 0.2006, -2.97, 0.1591, -2.97, 0.1663, -2.97, 0.1666, -2.97, 0.1595, -2.97, 0.1986, -2.97, 0.1925, -2.97, 0.1908, -2.97, 0.1959, -2.97, 0.2006, -2.97, 0.1939, -2.97, 0.1947, -2.97, 0.2018, -2.97, 0.1595, -2.97, 0.1666, -2.97, 0.1674, -2.97, 0.1607, -2.97, 0.1959, -2.97, 0.1908, -2.97, 0.1886, -2.97, 0.1926, -2.97, 0.2018, -2.97, 0.1947, -2.97, 0.1949, -2.97, 0.2022, -2.97, 0.1607, -2.97, 0.1674, -2.97, 0.1687, -2.97, 0.1627, -2.97, 0.1926, -2.97, 0.1886, -2.97, 0.1861, -2.97, 0.1889, -2.97, 0.1627, -2.97, 0.1687, -2.97, 0.1705, -2.97, 0.1654, -2.97, 0.1889, -2.97, 0.1861, -2.97, 0.1834, -2.97, 0.1848, -2.97, 0.1654, -2.97, 0.1705, -2.97, 0.1727, -2.97, 0.1687, -2.97, 0.1848, -2.97, 0.1834, -2.97, 0.1806, -2.97, 0.1806, -2.97, 0.1687, -2.97, 0.1727, -2.97, 0.1752, -2.97, 0.1724, -2.97, 0.1806, -2.97, 0.1806, -2.97, 0.1778, -2.97, 0.1764, -2.97, 0.1724, -2.97, 0.1752, -2.97, 0.1778, -2.97, 0.1764, -2.97, 0.1764, -2.97, 0.1778, -2.97, 0.1752, -2.97, 0.1724, -2.97, 0.1764, -2.97, 0.1778, -2.97, 0.1806, -2.97, 0.1806, -2.97, 0.1724, -2.97, 0.1752, -2.97, 0.1727, -2.97, 0.1687, -2.97, 0.1806, -2.97, 0.1806, -2.97, 0.1834, -2.97, 0.1848, -2.97, 0.1687, -2.97, 0.1727, -2.97, 0.1705, -2.97, 0.1654, -2.97, 0.1848, -2.97, 0.1834, -2.97, 0.1861, -2.97, 0.1889, -2.97, 0.1654, -2.97, 0.1705, -2.97, 0.1687, -2.97, 0.1627, -2.97, 0.1889, -2.97, 0.1861, -2.97, 0.1886, -2.97, 0.1926, -2.97, 0.1663, -2.97, 0.1713, -2.97, 0.1715, -2.97, 0.1666, -2.97, 0.1925, -2.97, 0.1884, -2.97, 0.1872, -2.97, 0.1908, -2.97, 0.1939, -2.97, 0.1892, -2.97, 0.1898, -2.97, 0.1947, -2.97, 0.1666, -2.97, 0.1715, -2.97, 0.172, -2.97, 0.1674, -2.97, 0.1908, -2.97, 0.1872, -2.97, 0.1858, -2.97, 0.1886, -2.97, 0.1947, -2.97, 0.1898, -2.97, 0.1899, -2.97, 0.1949, -2.97, 0.1674, -2.97, 0.172, -2.97, 0.1729, -2.97, 0.1687, -2.97, 0.1886, -2.97, 0.1858, -2.97, 0.1842, -2.97, 0.1861, -2.97, 0.1687, -2.97, 0.1729, -2.97, 0.1741, -2.97, 0.1705, -2.97, 0.1861, -2.97, 0.1842, -2.97, 0.1825, -2.97, 0.1834, -2.97, 0.1705, -2.97, 0.1741, -2.97, 0.1755, -2.97, 0.1727, -2.97, 0.1834, -2.97, 0.1825, -2.97, 0.1806, -2.97, 0.1806, -2.97, 0.1727, -2.97, 0.1755, -2.97, 0.1771, -2.97, 0.1752, -2.97, 0.1806, -2.97, 0.1806, -2.97, 0.1788, -2.97, 0.1778, -2.97, 0.1752, -2.97, 0.1771, -2.97, 0.1788, -2.97, 0.1778, -2.97, 0.1778, -2.97, 0.1788, -2.97, 0.1771, -2.97, 0.1752, -2.97, 0.1778, -2.97, 0.1788, -2.97, 0.1806, -2.97, 0.1806, -2.97, 0.1752, -2.97, 0.1771, -2.97, 0.1755, -2.97, 0.1727, -2.97, 0.1806, -2.97, 0.1806, -2.97, 0.1825, -2.97, 0.1834, -2.97, 0.1727, -2.97, 0.1755, -2.97, 0.1741, -2.97, 0.1705, -2.97, 0.1834, -2.97, 0.1825, -2.97, 0.1842, -2.97, 0.1861, -2.97, 0.1705, -2.97, 0.1741, -2.97, 0.1729, -2.97, 0.1687, -2.97, 0.1861, -2.97, 0.1842, -2.97, 0.1858, -2.97, 0.1886, -2.97, 0.1687, -2.97, 0.1729, -2.97, 0.172, -2.97, 0.1674, -2.97, 0.1949, -2.97, 0.1899, -2.97, 0.1898, -2.97, 0.1947, -2.97, 0.1886, -2.97, 0.1858, -2.97, 0.1872, -2.97, 0.1908, -2.97, 0.1674, -2.97, 0.172, -2.97, 0.1715, -2.97, 0.1666, -2.97, 0.1947, -2.97, 0.1898, -2.97, 0.1892, -2.97, 0.1939, -2.97, 0.1908, -2.97, 0.1872, -2.97, 0.1884, -2.97, 0.1925, -2.97, 0.1666, -2.97, 0.1715, -2.97, 0.1713, -2.97, 0.1663, -2.97, 0.1939, -2.97, 0.1892, -2.97, 0.1884, -2.97, 0.1925, -2.97, 0.1925, -2.97, 0.1884, -2.97, 0.1892, -2.97, 0.1939, -2.97, 0.1898, -2.97, 0.1899, -2.97, 0.1898, -2.97, 0.1892, -2.97, 0.1884, -2.97, 0.1872, -2.97, 0.1858, -2.97, 0.1842, -2.97, 0.1825, -2.97, 0.1806, -2.97, 0.1788, -2.97, 0.1771, -2.97, 0.1755, -2.97, 0.1741, -2.97, 0.1729, -2.97, 0.172, -2.97, 0.1715, -2.97, 0.1713, -2.97, 0.1715, -2.97, 0.172, -2.97, 0.1729, -2.97, 0.1741, -2.97, 0.1755, -2.97, 0.1771, -2.97, 0.1788, -2.97, 0.1806, -2.97, 0.1825, -2.97, 0.1842, -2.97, 0.1858, -2.97, 0.1872, -2.97, 0.1884, -2.97, 0.1892, -2.97, 0.206, -2.987, 0.2079, -3.017, 0.2038, -3.017, 0.2022, -2.987, 0.2088, -2.987, 0.2109, -3.017, 0.2128, -3.017, 0.2106, -2.987, 0.1509, -2.987, 0.1498, -2.987, 0.1333, -2.987, 0.1345, -2.987, 0.2022, -2.987, 0.2038, -3.017, 0.1988, -3.017, 0.1976, -2.987, 0.2106, -2.987, 0.2128, -3.017, 0.2134, -3.017, 0.2112, -2.987, 0.1509, -2.987, 0.1488, -3.017, 0.1534, -3.017, 0.1553, -2.987, 0.1976, -2.987, 0.1988, -3.017, 0.1932, -3.017, 0.1923, -2.987, 0.1553, -2.987, 0.1534, -3.017, 0.1575, -3.017, 0.1591, -2.987, 0.1923, -2.987, 0.1932, -3.017, 0.187, -3.017, 0.1866, -2.987, 1.039, 0.2266, 1.075, 0.9227, 0.9616, 0.9227, 0.9329, 0.2266, 0.1866, -2.987, 0.187, -3.017, 0.1806, -3.017, 0.1806, -2.987, 0.9329, 0.2266, 0.9616, 0.9227, 0.8321, 0.9227, 0.8123, 0.2266, 0.1806, -2.987, 0.1806, -3.017, 0.1742, -3.017, 0.1747, -2.987, 0.8123, 0.2266, 0.8321, 0.9227, 0.6915, 0.9227, 0.6814, 0.2266, 0.1747, -2.987, 0.1742, -3.017, 0.1681, -3.017, 0.169, -2.987, 0.6814, 0.2266, 0.6915, 0.9227, 0.5453, 0.9227, 0.5453, 0.2266, 0.169, -2.987, 0.1681, -3.017, 0.1624, -3.017, 0.1637, -2.987, 0.5453, 0.2266, 0.5453, 0.9227, 0.3992, 0.9227, 0.4092, 0.2266, 0.1637, -2.987, 0.1624, -3.017, 0.1575, -3.017, 0.1591, -2.987, 0.4092, 0.2266, 0.3992, 0.9227, 0.2586, 0.9227, 0.2783, 0.2266, 0.1591, -2.987, 0.1575, -3.017, 0.1534, -3.017, 0.1553, -2.987, 0.2783, 0.2266, 0.2586, 0.9227, 0.1291, 0.9227, 0.1577, 0.2266, 0.1553, -2.987, 0.1534, -3.017, 0.1504, -3.017, 0.1524, -2.987, 0.2112, -2.987, 0.2134, -3.017, 0.2128, -3.017, 0.2106, -2.987, 0.1577, 0.2266, 0.1291, 0.9227, 0.01553, 0.9227, 0.052, 0.2266, 0.1524, -2.987, 0.1504, -3.017, 0.1485, -3.017, 0.1507, -2.987, 0.2106, -2.987, 0.2128, -3.017, 0.2109, -3.017, 0.2088, -2.987, 0.052, 0.2266, 0.01553, 0.9227, -0.07765, 0.9227, -0.03477, 0.2266, 0.1507, -2.987, 0.1485, -3.017, 0.1464, -3.017, 0.1486, -2.987, 0.2088, -2.987, 0.2109, -3.017, 0.2079, -3.017, 0.206, -2.987, 0.03191, -2.981, -0.1707, -3.016, -0.1707, -3.072, 0.03191, -3.033, 0.1498, -2.987, 0.1486, -2.987, 0.1345, -2.987, 0.1333, -2.987, 0.2018, -3.031, 0.2022, -3.031, 0.2134, -3.031, 0.2128, -3.031, 0.2006, -3.031, 0.2018, -3.031, 0.2128, -3.031, 0.2109, -3.031, 0.1986, -3.031, 0.2006, -3.031, 0.2109, -3.031, 0.2079, -3.031, 0.1959, -3.031, 0.1986, -3.031, 0.2079, -3.031, 0.2038, -3.031, 0.1926, -3.031, 0.1959, -3.031, 0.2038, -3.031, 0.1988, -3.031, 0.1889, -3.031, 0.1926, -3.031, 0.1988, -3.031, 0.1932, -3.031, 0.1848, -3.031, 0.1889, -3.031, 0.1932, -3.031, 0.187, -3.031, 0.1806, -3.031, 0.1848, -3.031, 0.187, -3.031, 0.1806, -3.031, 0.1764, -3.031, 0.1806, -3.031, 0.1806, -3.031, 0.1742, -3.031, 0.1724, -3.031, 0.1764, -3.031, 0.1742, -3.031, 0.1681, -3.031, 0.1687, -3.031, 0.1724, -3.031, 0.1681, -3.031, 0.1624, -3.031, 0.1654, -3.031, 0.1687, -3.031, 0.1624, -3.031, 0.1575, -3.031, 0.1627, -3.031, 0.1654, -3.031, 0.1575, -3.031, 0.1534, -3.031, 0.1607, -3.031, 0.1627, -3.031, 0.1534, -3.031, 0.1504, -3.031, 0.1595, -3.031, 0.1607, -3.031, 0.1504, -3.031, 0.1485, -3.031, 0.1591, -3.031, 0.1595, -3.031, 0.1485, -3.031, 0.1479, -3.031, 0.1595, -3.031, 0.1591, -3.031, 0.1479, -3.031, 0.1485, -3.031, 0.1607, -3.031, 0.1595, -3.031, 0.1485, -3.031, 0.1504, -3.031, 0.1627, -3.031, 0.1607, -3.031, 0.1504, -3.031, 0.1534, -3.031, 0.1654, -3.031, 0.1627, -3.031, 0.1534, -3.031, 0.1575, -3.031, 0.1687, -3.031, 0.1654, -3.031, 0.1575, -3.031, 0.1624, -3.031, 0.1724, -3.031, 0.1687, -3.031, 0.1624, -3.031, 0.1681, -3.031, 0.1764, -3.031, 0.1724, -3.031, 0.1681, -3.031, 0.1742, -3.031, 0.1806, -3.031, 0.1764, -3.031, 0.1742, -3.031, 0.1806, -3.031, 0.1848, -3.031, 0.1806, -3.031, 0.1806, -3.031, 0.187, -3.031, 0.1889, -3.031, 0.1848, -3.031, 0.187, -3.031, 0.1932, -3.031, 0.1926, -3.031, 0.1889, -3.031, 0.1932, -3.031, 0.1988, -3.031, 0.1959, -3.031, 0.1926, -3.031, 0.1988, -3.031, 0.2038, -3.031, 0.1986, -3.031, 0.1959, -3.031, 0.2038, -3.031, 0.2079, -3.031, 0.2006, -3.031, 0.1986, -3.031, 0.2079, -3.031, 0.2109, -3.031, 0.2018, -3.031, 0.2006, -3.031, 0.2109, -3.031, 0.2128, -3.031, 0.2022, -3.031, 0.2018, -3.031, 0.2128, -3.031, 0.2134, -3.031, 0.1486, -2.986, 0.1486, -2.987, 0.1498, -2.987, 0.1494, -2.986, 0.03978, -2.983, 0.03191, -2.981, 0.03191, -3.033, 0.03978, -3.036, 0.209, -2.986, 0.2088, -2.987, 0.206, -2.987, 0.2061, -2.986, 0.1506, -2.986, 0.1507, -2.987, 0.1486, -2.987, 0.1486, -2.986, 0.04935, 0.1995, 0.052, 0.2266, -0.03477, 0.2266, -0.03787, 0.1995, 0.2107, -2.986, 0.2106, -2.987, 0.2088, -2.987, 0.209, -2.986, 0.1523, -2.986, 0.1524, -2.987, 0.1507, -2.987, 0.1506, -2.986, 0.1556, 0.1995, 0.1577, 0.2266, 0.052, 0.2266, 0.04935, 0.1995, 0.2113, -2.986, 0.2112, -2.987, 0.2106, -2.987, 0.2107, -2.986, 0.1551, -2.986, 0.1553, -2.987, 0.1524, -2.987, 0.1523, -2.986, 0.2769, 0.1995, 0.2783, 0.2266, 0.1577, 0.2266, 0.1556, 0.1995, 0.1589, -2.986, 0.1591, -2.987, 0.1553, -2.987, 0.1551, -2.986, 0.4085, 0.1995, 0.4092, 0.2266, 0.2783, 0.2266, 0.2769, 0.1995, 0.1636, -2.986, 0.1637, -2.987, 0.1591, -2.987, 0.1589, -2.986, 0.5453, 0.1995, 0.5453, 0.2266, 0.4092, 0.2266, 0.4085, 0.1995, 0.1689, -2.986, 0.169, -2.987, 0.1637, -2.987, 0.1636, -2.986, 0.6821, 0.1995, 0.6814, 0.2266, 0.5453, 0.2266, 0.5453, 0.1995, 0.1747, -2.986, 0.1747, -2.987, 0.169, -2.987, 0.1689, -2.986, 0.8137, 0.1995, 0.8123, 0.2266, 0.6814, 0.2266, 0.6821, 0.1995, 0.1806, -2.986, 0.1806, -2.987, 0.1747, -2.987, 0.1747, -2.986, 0.935, 0.1995, 0.9329, 0.2266, 0.8123, 0.2266, 0.8137, 0.1995, 0.1866, -2.986, 0.1866, -2.987, 0.1806, -2.987, 0.1806, -2.986, 1.041, 0.1995, 1.039, 0.2266, 0.9329, 0.2266, 0.935, 0.1995, 0.1924, -2.986, 0.1923, -2.987, 0.1866, -2.987, 0.1866, -2.986, 0.1551, -2.986, 0.1553, -2.987, 0.1591, -2.987, 0.1589, -2.986, 0.1977, -2.986, 0.1976, -2.987, 0.1923, -2.987, 0.1924, -2.986, 0.1509, -2.986, 0.1509, -2.987, 0.1553, -2.987, 0.1551, -2.986, 0.2107, -2.986, 0.2106, -2.987, 0.2112, -2.987, 0.2113, -2.986, 0.2023, -2.986, 0.2022, -2.987, 0.1976, -2.987, 0.1977, -2.986, 0.1494, -2.986, 0.1498, -2.987, 0.1509, -2.987, 0.1509, -2.986, 0.209, -2.986, 0.2088, -2.987, 0.2106, -2.987, 0.2107, -2.986, 0.2061, -2.986, 0.206, -2.987, 0.2022, -2.987, 0.2023, -2.986, 0.1466, -3.017, 0.1488, -3.017, 0.1345, -3.017, 0.1332, -3.017, 0.1464, -3.017, 0.1466, -3.017, 0.1332, -3.017, 0.1345, -3.017, 0.1463, -2.991, 0.1481, -2.991, 0.135, -2.992, 0.1362, -2.992, 0.1463, -2.991, 0.1362, -2.992, 0.1345, -2.987, 0.1486, -2.987, 0.1448, -3.013, 0.1463, -2.991, 0.1486, -2.987, 0.1464, -3.017, 0.1481, -2.991, 0.1466, -3.013, 0.1488, -3.017, 0.1509, -2.987, 0.1338, -3.009, 0.1362, -3.013, 0.1345, -3.017, 0.1304, -3.012, 0.1326, -2.995, 0.135, -2.992, 0.1345, -2.987, 0.1304, -2.992, 0.135, -2.992, 0.1481, -2.991, 0.1509, -2.987, 0.1345, -2.987, 0.1466, -3.013, 0.135, -3.013, 0.1345, -3.017, 0.1488, -3.017, 0.1362, -3.013, 0.1448, -3.013, 0.1464, -3.017, 0.1345, -3.017, 0.1338, -3.009, 0.1326, -3.009, 0.135, -3.013, 0.1362, -3.013, 0.1466, -3.013, 0.1448, -3.013, 0.1362, -3.013, 0.135, -3.013, 0.1463, -2.991, 0.1448, -3.013, 0.1466, -3.013, 0.1481, -2.991, 0.2117, -3.024, 0.2117, -3.024, 0.2086, -3.024, 0.2086, -3.024, 0.2086, -3.024, 0.2086, -3.024, 0.2117, -3.024, 0.2117, -3.024, 0.1463, -3.021, 0.1459, -3.024, 0.1461, -3.024, 0.1464, -3.021, 0.2044, -3.024, 0.2044, -3.024, 0.1993, -3.024, 0.1993, -3.024, 0.2136, -3.024, 0.2136, -3.024, 0.2143, -3.024, 0.2143, -3.024, 0.1489, -3.021, 0.1485, -3.024, 0.1527, -3.024, 0.1527, -3.024, 0.1993, -3.024, 0.1993, -3.024, 0.1935, -3.024, 0.1935, -3.024, 0.1527, -3.024, 0.1527, -3.024, 0.1569, -3.024, 0.1569, -3.024, 0.1935, -3.024, 0.1935, -3.024, 0.1872, -3.024, 0.1872, -3.024, 0.1569, -3.024, 0.1569, -3.024, 0.162, -3.024, 0.162, -3.024, 0.1872, -3.024, 0.1872, -3.024, 0.1806, -3.024, 0.1806, -3.024, 0.162, -3.024, 0.162, -3.024, 0.1678, -3.024, 0.1678, -3.024, 0.1806, -3.024, 0.1806, -3.024, 0.1741, -3.024, 0.1741, -3.024, 0.1678, -3.024, 0.1678, -3.024, 0.1741, -3.024, 0.1741, -3.024, 0.1741, -3.024, 0.1741, -3.024, 0.1678, -3.024, 0.1678, -3.024, 0.1741, -3.024, 0.1741, -3.024, 0.1806, -3.024, 0.1806, -3.024, 0.1678, -3.024, 0.1678, -3.024, 0.162, -3.024, 0.162, -3.024, 0.1806, -3.024, 0.1806, -3.024, 0.1872, -3.024, 0.1872, -3.024, 0.162, -3.024, 0.162, -3.024, 0.1569, -3.024, 0.1569, -3.024, 0.1872, -3.024, 0.1872, -3.024, 0.1935, -3.024, 0.1935, -3.024, 0.1569, -3.024, 0.1569, -3.024, 0.1527, -3.024, 0.1527, -3.024, 0.1935, -3.024, 0.1935, -3.024, 0.1993, -3.024, 0.1993, -3.024, 0.1527, -3.024, 0.1527, -3.024, 0.1496, -3.024, 0.1496, -3.024, 0.2143, -3.024, 0.2143, -3.024, 0.2136, -3.024, 0.2136, -3.024, 0.1993, -3.024, 0.1993, -3.024, 0.2044, -3.024, 0.2044, -3.024, 0.1496, -3.024, 0.1496, -3.024, 0.1477, -3.024, 0.1477, -3.024, 0.2136, -3.024, 0.2136, -3.024, 0.2117, -3.024, 0.2117, -3.024, 0.2044, -3.024, 0.2044, -3.024, 0.2086, -3.024, 0.2086, -3.024, 0.1477, -3.024, 0.1477, -3.024, 0.1459, -3.024, 0.1463, -3.021, 0.2079, -3.017, 0.2079, -3.02, 0.2038, -3.02, 0.2038, -3.017, 0.2109, -3.017, 0.2109, -3.02, 0.2128, -3.02, 0.2128, -3.017, 0.1466, -3.017, 0.1466, -3.017, 0.1488, -3.017, 0.1488, -3.017, 0.2051, -2.973, 0.2061, -2.986, 0.2023, -2.986, 0.2015, -2.973, 0.2079, -2.973, 0.209, -2.986, 0.2107, -2.986, 0.2095, -2.973, 0.1517, -2.973, 0.1494, -2.986, 0.1509, -2.986, 0.1534, -2.973, 0.2015, -2.973, 0.2023, -2.986, 0.1977, -2.986, 0.197, -2.973, 0.2095, -2.973, 0.2107, -2.986, 0.2113, -2.986, 0.2101, -2.973, 0.1534, -2.973, 0.1509, -2.986, 0.1551, -2.986, 0.1561, -2.973, 0.197, -2.973, 0.1977, -2.986, 0.1924, -2.986, 0.1919, -2.973, 0.1561, -2.973, 0.1551, -2.986, 0.1589, -2.986, 0.1598, -2.973, 0.1919, -2.973, 0.1924, -2.986, 0.1866, -2.986, 0.1864, -2.973, 1.022, -0.09647, 1.041, 0.1995, 0.935, 0.1995, 0.9196, -0.09647, 0.1864, -2.973, 0.1866, -2.986, 0.1806, -2.986, 0.1806, -2.973, 0.9196, -0.09647, 0.935, 0.1995, 0.8137, 0.1995, 0.8032, -0.09647, 0.1806, -2.973, 0.1806, -2.986, 0.1747, -2.986, 0.1749, -2.973, 0.8032, -0.09647, 0.8137, 0.1995, 0.6821, 0.1995, 0.6768, -0.09647, 0.1749, -2.973, 0.1747, -2.986, 0.1689, -2.986, 0.1694, -2.973, 0.6768, -0.09647, 0.6821, 0.1995, 0.5453, 0.1995, 0.5453, -0.09647, 0.1694, -2.973, 0.1689, -2.986, 0.1636, -2.986, 0.1643, -2.973, 0.5453, -0.09647, 0.5453, 0.1995, 0.4085, 0.1995, 0.4139, -0.09647, 0.1643, -2.973, 0.1636, -2.986, 0.1589, -2.986, 0.1598, -2.973, 0.4139, -0.09647, 0.4085, 0.1995, 0.2769, 0.1995, 0.2875, -0.09647, 0.1598, -2.973, 0.1589, -2.986, 0.1551, -2.986, 0.1561, -2.973, 0.2875, -0.09647, 0.2769, 0.1995, 0.1556, 0.1995, 0.171, -0.09647, 0.1561, -2.973, 0.1551, -2.986, 0.1523, -2.986, 0.1534, -2.973, 0.2101, -2.973, 0.2113, -2.986, 0.2107, -2.986, 0.2095, -2.973, 0.171, -0.09647, 0.1556, 0.1995, 0.04935, 0.1995, 0.06892, -0.09647, 0.1534, -2.973, 0.1523, -2.986, 0.1506, -2.986, 0.1517, -2.973, 0.2095, -2.973, 0.2107, -2.986, 0.209, -2.986, 0.2079, -2.973, 0.06892, -0.09647, 0.04935, 0.1995, -0.03787, 0.1995, -0.01486, -0.09647, 0.1517, -2.973, 0.1506, -2.986, 0.1486, -2.986, 0.1512, -2.973, 0.2079, -2.973, 0.209, -2.986, 0.2061, -2.986, 0.2051, -2.973, 0.1259, -2.965, 0.03978, -2.983, 0.03978, -3.036, 0.1259, -3.015, 0.1512, -2.973, 0.1486, -2.986, 0.1494, -2.986, 0.1517, -2.973, 0.1292, -2.992, 0.1333, -2.987, 0.1345, -2.987, 0.1304, -2.992, 0.1304, -2.992, 0.1345, -2.987, 0.1333, -2.987, 0.1292, -2.992, 0.1345, -3.017, 0.1304, -3.012, 0.1292, -3.013, 0.1332, -3.017, 0.1304, -3.012, 0.1279, -3.008, 0.1266, -3.008, 0.1292, -3.013, 0.1279, -3.008, 0.1272, -3.003, 0.1259, -3.003, 0.1266, -3.008, 0.1272, -3.003, 0.1279, -2.997, 0.1266, -2.998, 0.1259, -3.003, 0.1279, -2.997, 0.1304, -2.992, 0.1292, -2.992, 0.1266, -2.998, 0.1332, -3.017, 0.1292, -3.013, 0.1304, -3.012, 0.1345, -3.017, 0.1292, -3.013, 0.1266, -3.008, 0.1279, -3.008, 0.1304, -3.012, 0.1266, -3.008, 0.1259, -3.003, 0.1272, -3.003, 0.1279, -3.008, 0.1259, -3.003, 0.1266, -2.998, 0.1279, -2.997, 0.1272, -3.003, 0.1266, -2.998, 0.1292, -2.992, 0.1304, -2.992, 0.1279, -2.997, 0.1362, -2.992, 0.135, -2.992, 0.1326, -2.995, 0.1338, -2.995, 0.1338, -2.995, 0.1326, -2.995, 0.1316, -2.999, 0.1328, -2.999, 0.1328, -2.999, 0.1316, -2.999, 0.1312, -3.003, 0.1324, -3.003, 0.1324, -3.003, 0.1312, -3.003, 0.1316, -3.006, 0.1328, -3.006, 0.1328, -3.006, 0.1316, -3.006, 0.1326, -3.009, 0.1338, -3.009, 0.135, -3.013, 0.1326, -3.009, 0.1304, -3.012, 0.1345, -3.017, 0.1326, -3.009, 0.1316, -3.006, 0.1279, -3.008, 0.1304, -3.012, 0.1316, -3.006, 0.1312, -3.003, 0.1272, -3.003, 0.1279, -3.008, 0.1312, -3.003, 0.1316, -2.999, 0.1279, -2.997, 0.1272, -3.003, 0.1316, -2.999, 0.1326, -2.995, 0.1304, -2.992, 0.1279, -2.997, 0.1362, -2.992, 0.1338, -2.995, 0.1304, -2.992, 0.1345, -2.987, 0.1338, -2.995, 0.1328, -2.999, 0.1279, -2.997, 0.1304, -2.992, 0.1328, -2.999, 0.1324, -3.003, 0.1272, -3.003, 0.1279, -2.997, 0.1324, -3.003, 0.1328, -3.006, 0.1279, -3.008, 0.1272, -3.003, 0.1328, -3.006, 0.1338, -3.009, 0.1304, -3.012, 0.1279, -3.008, 0.1485, -3.017, 0.1485, -3.02, 0.1463, -3.017, 0.1464, -3.017, 0.2109, -3.017, 0.2109, -3.02, 0.2079, -3.02, 0.2079, -3.017, 0.2079, -3.017, 0.2079, -3.02, 0.2109, -3.02, 0.2109, -3.017, 0.1467, -3.027, 0.1485, -3.031, 0.1504, -3.031, 0.1489, -3.027, 0.1575, -3.017, 0.1575, -3.02, 0.1534, -3.02, 0.1534, -3.017, 0.2038, -3.017, 0.2038, -3.02, 0.1988, -3.02, 0.1988, -3.017, 0.1488, -3.017, 0.1488, -3.017, 0.1534, -3.02, 0.1534, -3.017, 0.1988, -3.017, 0.1988, -3.02, 0.1932, -3.02, 0.1932, -3.017, 0.1534, -3.017, 0.1534, -3.02, 0.1575, -3.02, 0.1575, -3.017, 0.1932, -3.017, 0.1932, -3.02, 0.187, -3.02, 0.187, -3.017, -0.1707, -2.083, -0.1896, -2.083, -0.1896, -2.175, -0.1707, -2.175, 0.187, -3.017, 0.187, -3.02, 0.1806, -3.02, 0.1806, -3.017, 0.9616, 0.9227, 0.9616, 0.9875, 0.8321, 0.9875, 0.8321, 0.9227, 0.1806, -3.017, 0.1806, -3.02, 0.1742, -3.02, 0.1742, -3.017, 0.8321, 0.9227, 0.8321, 0.9875, 0.6915, 0.9875, 0.6915, 0.9227, 0.1742, -3.017, 0.1742, -3.02, 0.1681, -3.02, 0.1681, -3.017, 0.6915, 0.9227, 0.6915, 0.9875, 0.5453, 0.9875, 0.5453, 0.9227, 0.1681, -3.017, 0.1681, -3.02, 0.1624, -3.02, 0.1624, -3.017, 0.5453, 0.9227, 0.5453, 0.9875, 0.3992, 0.9875, 0.3992, 0.9227, 0.1624, -3.017, 0.1624, -3.02, 0.1575, -3.02, 0.1575, -3.017, 0.3992, 0.9227, 0.3992, 0.9875, 0.2586, 0.9875, 0.2586, 0.9227, 0.2128, -3.017, 0.2128, -3.02, 0.2134, -3.02, 0.2134, -3.017, 0.2586, 0.9227, 0.2586, 0.9875, 0.1291, 0.9875, 0.1291, 0.9227, 0.1534, -3.017, 0.1534, -3.02, 0.1504, -3.02, 0.1504, -3.017, 0.2134, -3.017, 0.2134, -3.02, 0.2128, -3.02, 0.2128, -3.017, 0.1291, 0.9227, 0.1291, 0.9875, 0.01553, 0.9874, 0.01553, 0.9227, 0.1504, -3.017, 0.1504, -3.02, 0.1485, -3.02, 0.1485, -3.017, 0.2128, -3.017, 0.2128, -3.02, 0.2109, -3.02, 0.2109, -3.017, -0.1707, -2.94, -0.1895, -2.94, -0.1895, -3.016, -0.1707, -3.016, 0.2086, -3.024, 0.2086, -3.024, 0.2044, -3.024, 0.2044, -3.024, 0.2117, -3.024, 0.2117, -3.024, 0.2136, -3.024, 0.2136, -3.024, 0.1464, -3.021, 0.1461, -3.024, 0.1485, -3.024, 0.1489, -3.021, 0.2086, -3.024, 0.2044, -3.024, 0.2038, -3.02, 0.2079, -3.02, 0.2117, -3.024, 0.2136, -3.024, 0.2128, -3.02, 0.2109, -3.02, 0.1464, -3.021, 0.1489, -3.021, 0.1488, -3.017, 0.1466, -3.017, 0.2044, -3.024, 0.1993, -3.024, 0.1988, -3.02, 0.2038, -3.02, 0.2136, -3.024, 0.2143, -3.024, 0.2134, -3.02, 0.2128, -3.02, 0.1489, -3.021, 0.1527, -3.024, 0.1534, -3.02, 0.1488, -3.017, 0.1993, -3.024, 0.1935, -3.024, 0.1932, -3.02, 0.1988, -3.02, 0.1527, -3.024, 0.1569, -3.024, 0.1575, -3.02, 0.1534, -3.02, 0.1935, -3.024, 0.1872, -3.024, 0.187, -3.02, 0.1932, -3.02, -0.2142, -2.072, -0.2142, -2.166, -0.1896, -2.175, -0.1896, -2.083, 0.1872, -3.024, 0.1806, -3.024, 0.1806, -3.02, 0.187, -3.02, 0.9723, 1.072, 0.8394, 1.072, 0.8321, 0.9875, 0.9616, 0.9875, 0.1806, -3.024, 0.1741, -3.024, 0.1742, -3.02, 0.1806, -3.02, 0.8394, 1.072, 0.6952, 1.072, 0.6915, 0.9875, 0.8321, 0.9875, 0.1741, -3.024, 0.1678, -3.024, 0.1681, -3.02, 0.1742, -3.02, 0.6952, 1.072, 0.5453, 1.072, 0.5453, 0.9875, 0.6915, 0.9875, 0.1678, -3.024, 0.162, -3.024, 0.1624, -3.02, 0.1681, -3.02, 0.5453, 1.072, 0.3953, 1.072, 0.3992, 0.9875, 0.5453, 0.9875, 0.162, -3.024, 0.1569, -3.024, 0.1575, -3.02, 0.1624, -3.02, 0.3953, 1.072, 0.2512, 1.072, 0.2586, 0.9875, 0.3992, 0.9875, 0.1569, -3.024, 0.1527, -3.024, 0.1534, -3.02, 0.1575, -3.02, 0.2512, 1.072, 0.1183, 1.072, 0.1291, 0.9875, 0.2586, 0.9875, 0.1527, -3.024, 0.1496, -3.024, 0.1504, -3.02, 0.1534, -3.02, 0.2143, -3.024, 0.2136, -3.024, 0.2128, -3.02, 0.2134, -3.02, 0.1183, 1.072, 0.001809, 1.072, 0.01553, 0.9874, 0.1291, 0.9875, 0.1496, -3.024, 0.1477, -3.024, 0.1485, -3.02, 0.1504, -3.02, 0.2136, -3.024, 0.2117, -3.024, 0.2109, -3.02, 0.2128, -3.02, -0.2141, -2.951, -0.2141, -3.029, -0.1895, -3.016, -0.1895, -2.94, 0.1477, -3.024, 0.1463, -3.021, 0.1463, -3.017, 0.1485, -3.02, 0.2117, -3.024, 0.2086, -3.024, 0.2079, -3.02, 0.2109, -3.02, 0.2086, -3.024, 0.2117, -3.024, 0.2109, -3.02, 0.2079, -3.02, 0.1463, -3.021, 0.1464, -3.021, 0.1466, -3.017, 0.1463, -3.017, 0.2088, -3.028, 0.2046, -3.028, 0.2044, -3.024, 0.2086, -3.024, 0.212, -3.028, 0.2139, -3.028, 0.2136, -3.024, 0.2117, -3.024, 0.1467, -3.027, 0.1489, -3.027, 0.1485, -3.024, 0.1461, -3.024, 0.2046, -3.028, 0.1995, -3.028, 0.1993, -3.024, 0.2044, -3.024, 0.2139, -3.028, 0.2145, -3.028, 0.2143, -3.024, 0.2136, -3.024, 0.1489, -3.027, 0.1524, -3.028, 0.1527, -3.024, 0.1485, -3.024, 0.1995, -3.028, 0.1936, -3.028, 0.1935, -3.024, 0.1993, -3.024, 0.1524, -3.028, 0.1567, -3.028, 0.1569, -3.024, 0.1527, -3.024, 0.1936, -3.028, 0.1873, -3.028, 0.1872, -3.024, 0.1935, -3.024, 0.1259, -3.072, 0.1829, -3.072, 0.1847, -3.031, 0.1282, -3.031, 0.1873, -3.028, 0.1806, -3.028, 0.1806, -3.024, 0.1872, -3.024, 0.1829, -3.072, 0.248, -3.072, 0.2492, -3.031, 0.1847, -3.031, 0.1806, -3.028, 0.174, -3.028, 0.1741, -3.024, 0.1806, -3.024, 0.248, -3.072, 0.3185, -3.072, 0.3192, -3.031, 0.2492, -3.031, 0.174, -3.028, 0.1677, -3.028, 0.1678, -3.024, 0.1741, -3.024, 0.3185, -3.072, 0.3919, -3.072, 0.3919, -3.031, 0.3192, -3.031, 0.1677, -3.028, 0.1618, -3.028, 0.162, -3.024, 0.1678, -3.024, 0.3919, -3.072, 0.4653, -3.072, 0.4647, -3.031, 0.3919, -3.031, 0.1618, -3.028, 0.1567, -3.028, 0.1569, -3.024, 0.162, -3.024, 0.4653, -3.072, 0.5359, -3.072, 0.5346, -3.031, 0.4647, -3.031, 0.1567, -3.028, 0.1525, -3.028, 0.1527, -3.024, 0.1569, -3.024, 0.5359, -3.072, 0.6009, -3.072, 0.5991, -3.031, 0.5346, -3.031, 0.1525, -3.028, 0.1493, -3.028, 0.1496, -3.024, 0.1527, -3.024, 0.2145, -3.028, 0.2139, -3.028, 0.2136, -3.024, 0.2143, -3.024, 0.6009, -3.072, 0.6579, -3.072, 0.6556, -3.031, 0.5991, -3.031, 0.1493, -3.028, 0.1474, -3.028, 0.1477, -3.024, 0.1496, -3.024, 0.2139, -3.028, 0.212, -3.028, 0.2117, -3.024, 0.2136, -3.024, 0.6579, -3.072, 0.7047, -3.072, 0.702, -3.031, 0.6556, -3.031, 0.1474, -3.028, 0.1463, -3.027, 0.1459, -3.024, 0.1477, -3.024, 0.212, -3.028, 0.2088, -3.028, 0.2086, -3.024, 0.2117, -3.024, 0.2088, -3.028, 0.212, -3.028, 0.2117, -3.024, 0.2086, -3.024, 0.1463, -3.027, 0.1467, -3.027, 0.1461, -3.024, 0.1459, -3.024, 0.1464, -3.017, 0.1463, -3.017, 0.1466, -3.017, 0.1466, -3.017])
me_circle.materials.append(mat_material_002)
me_circle.update()

# ---- objects
ob_light = bpy.data.objects.new('Light', light_light)
ob_camera = bpy.data.objects.new('Camera', cam_camera)
ob_circle = bpy.data.objects.new('Circle', me_circle)

# ---- transforms, parenting, visibility, modifiers, constraints
ob_light.location = (4.076, 1.005, 5.904)
ob_light.rotation_euler = (0.6503, 0.05522, 1.866)
ob_light.lock_rotations_4d = False
ob_light.empty_display_type = 'ARROWS'
ob_light.color = (0.0, 0.0, 0.0, 0.0)
ob_light.lineart.crease_threshold = 0.0
ob_camera.location = (7.359, -6.926, 4.958)
ob_camera.rotation_euler = (1.109, 0.0, 0.8149)
ob_camera.lock_rotations_4d = False
ob_camera.empty_display_type = 'ARROWS'
ob_camera.color = (0.0, 0.0, 0.0, 0.0)
ob_camera.display_type = 'WIRE'
ob_camera.lineart.crease_threshold = 0.0
ob_circle.location = (0.0, 0.0, 0.0)
_m = ob_circle.modifiers.new('Subdivision', 'SUBSURF')
_m.levels = 3
_m.render_levels = 3
_m = ob_circle.modifiers.new('GeometryNodes', 'NODES')
_m.node_group = ng_geometry_nodes

# ---- collection membership
col_collection.objects.link(ob_light)
col_collection.objects.link(ob_camera)
col_collection.objects.link(ob_circle)

# ---- scene / render settings (as saved in the file)
scene.camera = ob_camera
scene.frame_start = 1; scene.frame_end = 250; scene.frame_set(1)
scene.render.engine = 'BLENDER_EEVEE_NEXT'
scene.cycles.sampling_pattern = 'TABULATED_SOBOL'
scene.view_settings.view_transform = 'Filmic'
bpy.context.view_layer.update()
